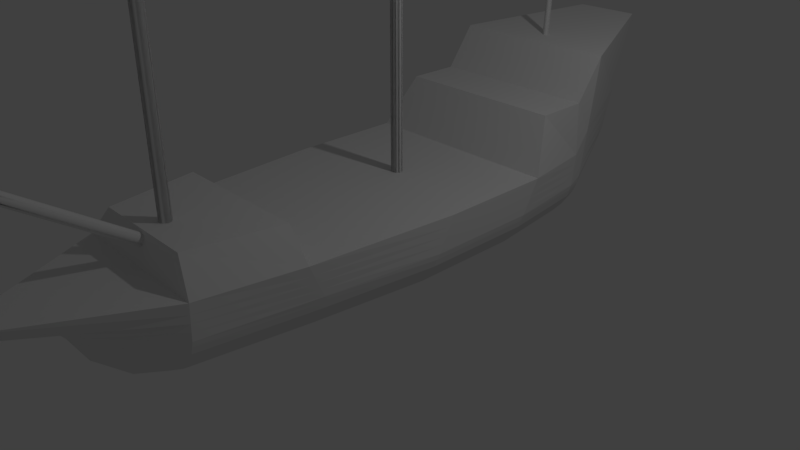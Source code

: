 # Source: ship.blend  (saved by Blender 2.78.0; exported with 4.5.12 LTS)
import bpy
from mathutils import Matrix  # noqa: F401  (used for matrix-valued properties, if any)

bpy.ops.wm.read_factory_settings(use_empty=True)
scene = bpy.context.scene
scene.name = 'Scene'

# ---- collections
col_collection_1 = bpy.data.collections.new('Collection 1'); scene.collection.children.link(col_collection_1)

# ---- world
world_world = bpy.data.worlds.new('World'); scene.world = world_world
world_world.color = (0.05088, 0.05088, 0.05088)
world_world.use_sun_shadow = False
world_world.sun_shadow_jitter_overblur = 0.0
world_world.cycles.sampling_method = 'MANUAL'

# ---- cameras
cam_camera = bpy.data.cameras.new('Camera')
cam_camera.clip_end = 100.0
cam_camera.lens = 35.0
cam_camera.sensor_width = 32.0
cam_camera.sensor_height = 18.0
cam_camera.ortho_scale = 7.314
cam_camera.dof.focus_distance = 0.0
cam_camera.dof.aperture_fstop = 128.0

# ---- lights
light_lamp = bpy.data.lights.new('Lamp', 'POINT')
light_lamp.transmission_factor = 0.0
light_lamp.cutoff_distance = 30.0
light_lamp.energy = 100.0
light_lamp.shadow_buffer_clip_start = 1.001
light_lamp.shadow_soft_size = 0.1
light_lamp.shadow_maximum_resolution = 0.006
light_lamp.use_absolute_resolution = True

# ---- meshes
me_cube_001 = bpy.data.meshes.new('Cube.001')
me_cube_001.from_pydata([(0.007804, 3.314, -0.27), (0.007804, 3.475, 2.761), (0.01531, 3.311, -0.2699), (0.01531, 3.473, 2.761), (0.02222, 3.308, -0.2697), (0.02222, 3.469, 2.761), (0.02828, 3.303, -0.2694), (0.02828, 3.464, 2.761), (0.03326, 3.297, -0.2691), (0.03326, 3.458, 2.762), (0.03696, 3.29, -0.2688), (0.03696, 3.452, 2.762), (0.03923, 3.283, -0.2684), (0.03923, 3.444, 2.762), (0.04, 3.275, -0.2679), (0.04, 3.437, 2.763), (0.03923, 3.267, -0.2675), (0.03923, 3.429, 2.763), (0.03696, 3.26, -0.2671), (0.03696, 3.422, 2.764), (0.03326, 3.253, -0.2668), (0.03326, 3.415, 2.764), (0.02828, 3.247, -0.2665), (0.02828, 3.409, 2.764), (0.02222, 3.243, -0.2662), (0.02222, 3.404, 2.764), (0.01531, 3.239, -0.266), (0.01531, 3.4, 2.765), (0.007804, 3.237, -0.2659), (0.007804, 3.398, 2.765), (-0.007804, 3.237, -0.2659), (-0.007804, 3.398, 2.765), (-0.01531, 3.239, -0.266), (-0.01531, 3.4, 2.765), (-0.02222, 3.243, -0.2662), (-0.02222, 3.404, 2.764), (-0.02828, 3.247, -0.2665), (-0.02828, 3.409, 2.764), (-0.03326, 3.253, -0.2668), (-0.03326, 3.415, 2.764), (-0.03696, 3.26, -0.2671), (-0.03696, 3.422, 2.764), (-0.03923, 3.267, -0.2675), (-0.03923, 3.429, 2.763), (-0.04, 3.275, -0.2679), (-0.04, 3.437, 2.763), (-0.03923, 3.283, -0.2684), (-0.03923, 3.444, 2.762), (-0.03696, 3.29, -0.2688), (-0.03696, 3.452, 2.762), (-0.03326, 3.297, -0.2691), (-0.03326, 3.458, 2.762), (-0.02828, 3.303, -0.2694), (-0.02828, 3.464, 2.761), (-0.02222, 3.308, -0.2697), (-0.02222, 3.469, 2.761), (-0.01531, 3.311, -0.2699), (-0.01531, 3.473, 2.761), (-0.007804, 3.314, -0.27), (-0.007804, 3.475, 2.761), (0.01463, 0.5607, -0.1099), (0.01463, 0.5577, 2.928), (0.0287, 0.5565, -0.1099), (0.0287, 0.5535, 2.928), (0.04167, 0.5497, -0.1099), (0.04167, 0.5467, 2.928), (0.05303, 0.5406, -0.1099), (0.05303, 0.5376, 2.928), (0.06236, 0.5295, -0.1099), (0.06236, 0.5264, 2.928), (0.06929, 0.5168, -0.1099), (0.06929, 0.5137, 2.928), (0.07356, 0.503, -0.1099), (0.07356, 0.4999, 2.928), (0.075, 0.4887, -0.1099), (0.075, 0.4856, 2.928), (0.07356, 0.4743, -0.1099), (0.07356, 0.4713, 2.928), (0.06929, 0.4605, -0.1099), (0.06929, 0.4575, 2.928), (0.06236, 0.4478, -0.1099), (0.06236, 0.4448, 2.928), (0.05303, 0.4367, -0.1099), (0.05303, 0.4336, 2.928), (0.04167, 0.4276, -0.1099), (0.04167, 0.4245, 2.928), (0.0287, 0.4208, -0.1099), (0.0287, 0.4177, 2.928), (0.01463, 0.4166, -0.1099), (0.01463, 0.4135, 2.928), (-0.01463, 0.4166, -0.1099), (-0.01463, 0.4135, 2.928), (-0.0287, 0.4208, -0.1099), (-0.0287, 0.4177, 2.928), (-0.04167, 0.4276, -0.1099), (-0.04167, 0.4245, 2.928), (-0.05303, 0.4367, -0.1099), (-0.05303, 0.4336, 2.928), (-0.06236, 0.4478, -0.1099), (-0.06236, 0.4448, 2.928), (-0.06929, 0.4605, -0.1099), (-0.06929, 0.4575, 2.928), (-0.07356, 0.4743, -0.1099), (-0.07356, 0.4713, 2.928), (-0.075, 0.4887, -0.1099), (-0.075, 0.4856, 2.928), (-0.07356, 0.503, -0.1099), (-0.07356, 0.4999, 2.928), (-0.06929, 0.5168, -0.1099), (-0.06929, 0.5137, 2.928), (-0.06236, 0.5295, -0.1099), (-0.06236, 0.5264, 2.928), (-0.05303, 0.5406, -0.1099), (-0.05303, 0.5376, 2.928), (-0.04167, 0.5497, -0.1099), (-0.04167, 0.5467, 2.928), (-0.0287, 0.5565, -0.1099), (-0.0287, 0.5535, 2.928), (-0.01463, 0.5607, -0.1099), (-0.01463, 0.5577, 2.928), (0.01463, -2.675, -0.3623), (0.01463, -2.679, 2.675), (0.0287, -2.68, -0.3623), (0.0287, -2.683, 2.675), (0.04167, -2.686, -0.3623), (0.04167, -2.689, 2.675), (0.05303, -2.696, -0.3623), (0.05303, -2.699, 2.675), (0.06236, -2.707, -0.3623), (0.06236, -2.71, 2.675), (0.06929, -2.719, -0.3623), (0.06929, -2.722, 2.675), (0.07356, -2.733, -0.3623), (0.07356, -2.736, 2.675), (0.075, -2.748, -0.3623), (0.075, -2.751, 2.675), (0.07356, -2.762, -0.3623), (0.07356, -2.765, 2.675), (0.06929, -2.776, -0.3623), (0.06929, -2.779, 2.675), (0.06236, -2.788, -0.3623), (0.06236, -2.791, 2.675), (0.05303, -2.799, -0.3623), (0.05303, -2.803, 2.675), (0.04167, -2.809, -0.3623), (0.04167, -2.812, 2.675), (0.0287, -2.815, -0.3623), (0.0287, -2.818, 2.675), (0.01463, -2.82, -0.3623), (0.01463, -2.823, 2.675), (-0.01463, -2.82, -0.3623), (-0.01463, -2.823, 2.675), (-0.0287, -2.815, -0.3623), (-0.0287, -2.818, 2.675), (-0.04167, -2.809, -0.3623), (-0.04167, -2.812, 2.675), (-0.05303, -2.799, -0.3623), (-0.05303, -2.803, 2.675), (-0.06236, -2.788, -0.3623), (-0.06236, -2.791, 2.675), (-0.06929, -2.776, -0.3623), (-0.06929, -2.779, 2.675), (-0.07356, -2.762, -0.3623), (-0.07356, -2.765, 2.675), (-0.075, -2.748, -0.3623), (-0.075, -2.751, 2.675), (-0.07356, -2.733, -0.3623), (-0.07356, -2.736, 2.675), (-0.06929, -2.719, -0.3623), (-0.06929, -2.722, 2.675), (-0.06236, -2.707, -0.3623), (-0.06236, -2.71, 2.675), (-0.05303, -2.696, -0.3623), (-0.05303, -2.699, 2.675), (-0.04167, -2.686, -0.3623), (-0.04167, -2.689, 2.675), (-0.0287, -2.68, -0.3623), (-0.0287, -2.683, 2.675), (-0.01463, -2.675, -0.3623), (-0.01463, -2.679, 2.675), (0.01366, -2.683, 0.1181), (0.01366, -4.311, 1.227), (0.02679, -2.686, 0.1148), (0.02679, -4.313, 1.224), (0.03889, -2.689, 0.1095), (0.03889, -4.317, 1.218), (0.0495, -2.694, 0.1023), (0.0495, -4.322, 1.211), (0.0582, -2.7, 0.09355), (0.0582, -4.328, 1.202), (0.06467, -2.707, 0.08356), (0.06467, -4.335, 1.192), (0.06865, -2.714, 0.07271), (0.06865, -4.342, 1.182), (0.07, -2.722, 0.06144), (0.07, -4.35, 1.17), (0.06865, -2.73, 0.05016), (0.06865, -4.358, 1.159), (0.06467, -2.737, 0.03932), (0.06467, -4.365, 1.148), (0.0582, -2.744, 0.02933), (0.0582, -4.372, 1.138), (0.0495, -2.75, 0.02057), (0.0495, -4.378, 1.129), (0.03889, -2.755, 0.01339), (0.03889, -4.383, 1.122), (0.02679, -2.759, 0.008045), (0.02679, -4.386, 1.117), (0.01366, -2.761, 0.004756), (0.01366, -4.389, 1.114), (-0.01366, -2.761, 0.004756), (-0.01366, -4.389, 1.114), (-0.02679, -2.759, 0.008045), (-0.02679, -4.386, 1.117), (-0.03889, -2.755, 0.01339), (-0.03889, -4.383, 1.122), (-0.0495, -2.75, 0.02057), (-0.0495, -4.378, 1.129), (-0.0582, -2.744, 0.02933), (-0.0582, -4.372, 1.138), (-0.06467, -2.737, 0.03932), (-0.06467, -4.365, 1.148), (-0.06865, -2.73, 0.05016), (-0.06865, -4.358, 1.159), (-0.07, -2.722, 0.06144), (-0.07, -4.35, 1.17), (-0.06865, -2.714, 0.07271), (-0.06865, -4.342, 1.182), (-0.06467, -2.707, 0.08356), (-0.06467, -4.335, 1.192), (-0.0582, -2.7, 0.09355), (-0.0582, -4.328, 1.202), (-0.0495, -2.694, 0.1023), (-0.0495, -4.322, 1.211), (-0.03889, -2.689, 0.1095), (-0.03889, -4.317, 1.218), (-0.02679, -2.686, 0.1148), (-0.02679, -4.313, 1.224), (-0.01366, -2.683, 0.1181), (-0.01366, -4.311, 1.227), (0.2846, -3.467, -1.009), (0.04554, 3.773, -1.009), (0.4427, 4.818, 1.386), (1.017, 2.474, -0.8402), (0.495, -3.155, -1.009), (0.7124, -1.684, -1.009), (0.8833, -0.2125, -1.009), (0.8833, 1.259, -1.009), (0.6477, 2.73, -1.009), (1.153, 3.057, 1.232), (1.154, 1.956, 0.6823), (0.9161, -1.868, 0.3947), (0.6986, -3.02, 0.3947), (1.131, 2.491, -0.7101), (1.199, 2.508, -0.5801), (0.7778, -3.151, -0.8402), (0.8916, -3.148, -0.7101), (0.9603, -3.145, -0.5801), (0.9952, -1.675, -0.8402), (1.109, -1.668, -0.7101), (1.178, -1.662, -0.5801), (1.166, -0.199, -0.8402), (0.4282, 4.225, -0.4883), (0.4218, -3.75, -0.4883), (1.28, -0.1886, -0.7101), (1.349, -0.1782, -0.5801), (1.138, 2.801, -0.4883), (1.374, 1.315, -0.4883), (1.374, -0.1708, -0.4883), (1.203, -1.657, -0.4883), (0.9856, -3.143, -0.4883), (0.734, 2.452, -1.009), (1.153, 2.655, 0.6823), (1.166, 1.277, -0.8402), (1.28, 1.291, -0.7101), (1.225, 2.52, -0.4883), (0.4427, 4.503, 0.3092), (0.1198, -4.835, 0.009728), (1.349, 1.305, -0.5801), (0.9305, 2.753, -0.8402), (1.153, 2.91, 0.2435), (1.388, 1.588, 0.009728), (1.388, 0.07942, 0.009728), (1.217, -1.864, 0.009728), (1.0, -3.124, 0.009728), (1.239, 2.578, 0.009728), (0.4427, 4.442, 0.1014), (0.4427, 4.396, -0.05813), (0.4427, 4.349, -0.2176), (0.4427, 4.273, -0.3771), (0.1198, -4.728, -0.1201), (0.4071, -3.998, -0.2197), (0.4179, -3.888, -0.3193), (0.4208, -3.809, -0.4189), (1.044, 2.771, -0.7101), (1.113, 2.789, -0.5801), (0.3603, -3.559, -0.8402), (0.3965, -3.63, -0.7101), (0.4191, -3.7, -0.5801), (0.2205, 3.836, -0.8402), (0.3343, 3.917, -0.7101), (0.3777, 4.069, -0.5543), (1.153, 2.882, 0.05277), (1.153, 2.86, -0.09359), (1.153, 2.838, -0.2399), (1.153, 2.816, -0.3863), (1.388, 1.517, -0.1201), (1.388, 1.462, -0.2197), (1.388, 1.408, -0.3193), (1.388, 1.353, -0.4189), (1.388, 0.0142, -0.1201), (1.388, -0.03585, -0.2197), (1.388, -0.08589, -0.3193), (1.388, -0.1359, -0.4189), (1.217, -1.81, -0.1201), (1.217, -1.769, -0.2197), (1.217, -1.727, -0.3193), (1.217, -1.686, -0.4189), (1.0, -3.129, -0.1201), (1.0, -3.132, -0.2197), (1.0, -3.136, -0.3193), (1.0, -3.14, -0.4189), (1.239, 2.563, -0.1201), (1.239, 2.551, -0.2197), (1.239, 2.54, -0.3193), (1.239, 2.528, -0.4189), (0.0, 3.314, -0.2701), (0.0, 3.476, 2.761), (-0.007804, 3.314, -0.27), (-0.007804, 3.475, 2.761), (-0.01531, 3.311, -0.2699), (-0.01531, 3.473, 2.761), (-0.02222, 3.308, -0.2697), (-0.02222, 3.469, 2.761), (-0.02828, 3.303, -0.2694), (-0.02828, 3.464, 2.761), (-0.03326, 3.297, -0.2691), (-0.03326, 3.458, 2.762), (-0.03696, 3.29, -0.2688), (-0.03696, 3.452, 2.762), (-0.03923, 3.283, -0.2684), (-0.03923, 3.444, 2.762), (-0.04, 3.275, -0.2679), (-0.04, 3.437, 2.763), (-0.03923, 3.267, -0.2675), (-0.03923, 3.429, 2.763), (-0.03696, 3.26, -0.2671), (-0.03696, 3.422, 2.764), (-0.03326, 3.253, -0.2668), (-0.03326, 3.415, 2.764), (-0.02828, 3.247, -0.2665), (-0.02828, 3.409, 2.764), (-0.02222, 3.243, -0.2662), (-0.02222, 3.404, 2.764), (-0.01531, 3.239, -0.266), (-0.01531, 3.4, 2.765), (-0.007804, 3.237, -0.2659), (-0.007804, 3.398, 2.765), (0.0, 3.236, -0.2658), (0.0, 3.397, 2.765), (0.007804, 3.237, -0.2659), (0.007804, 3.398, 2.765), (0.01531, 3.239, -0.266), (0.01531, 3.4, 2.765), (0.02222, 3.243, -0.2662), (0.02222, 3.404, 2.764), (0.02828, 3.247, -0.2665), (0.02828, 3.409, 2.764), (0.03326, 3.253, -0.2668), (0.03326, 3.415, 2.764), (0.03696, 3.26, -0.2671), (0.03696, 3.422, 2.764), (0.03923, 3.267, -0.2675), (0.03923, 3.429, 2.763), (0.04, 3.275, -0.2679), (0.04, 3.437, 2.763), (0.03923, 3.283, -0.2684), (0.03923, 3.444, 2.762), (0.03696, 3.29, -0.2688), (0.03696, 3.452, 2.762), (0.03326, 3.297, -0.2691), (0.03326, 3.458, 2.762), (0.02828, 3.303, -0.2694), (0.02828, 3.464, 2.761), (0.02222, 3.308, -0.2697), (0.02222, 3.469, 2.761), (0.01531, 3.311, -0.2699), (0.01531, 3.473, 2.761), (0.007804, 3.314, -0.27), (0.007804, 3.475, 2.761), (0.0, 0.5621, -0.1099), (0.0, 0.5591, 2.928), (-0.01463, 0.5607, -0.1099), (-0.01463, 0.5577, 2.928), (-0.0287, 0.5565, -0.1099), (-0.0287, 0.5535, 2.928), (-0.04167, 0.5497, -0.1099), (-0.04167, 0.5467, 2.928), (-0.05303, 0.5406, -0.1099), (-0.05303, 0.5376, 2.928), (-0.06236, 0.5295, -0.1099), (-0.06236, 0.5264, 2.928), (-0.06929, 0.5168, -0.1099), (-0.06929, 0.5137, 2.928), (-0.07356, 0.503, -0.1099), (-0.07356, 0.4999, 2.928), (-0.075, 0.4887, -0.1099), (-0.075, 0.4856, 2.928), (-0.07356, 0.4743, -0.1099), (-0.07356, 0.4713, 2.928), (-0.06929, 0.4605, -0.1099), (-0.06929, 0.4575, 2.928), (-0.06236, 0.4478, -0.1099), (-0.06236, 0.4448, 2.928), (-0.05303, 0.4367, -0.1099), (-0.05303, 0.4336, 2.928), (-0.04167, 0.4276, -0.1099), (-0.04167, 0.4245, 2.928), (-0.0287, 0.4208, -0.1099), (-0.0287, 0.4177, 2.928), (-0.01463, 0.4166, -0.1099), (-0.01463, 0.4135, 2.928), (0.0, 0.4152, -0.1099), (0.0, 0.4121, 2.928), (0.01463, 0.4166, -0.1099), (0.01463, 0.4135, 2.928), (0.0287, 0.4208, -0.1099), (0.0287, 0.4177, 2.928), (0.04167, 0.4276, -0.1099), (0.04167, 0.4245, 2.928), (0.05303, 0.4367, -0.1099), (0.05303, 0.4336, 2.928), (0.06236, 0.4478, -0.1099), (0.06236, 0.4448, 2.928), (0.06929, 0.4605, -0.1099), (0.06929, 0.4575, 2.928), (0.07356, 0.4743, -0.1099), (0.07356, 0.4713, 2.928), (0.075, 0.4887, -0.1099), (0.075, 0.4856, 2.928), (0.07356, 0.503, -0.1099), (0.07356, 0.4999, 2.928), (0.06929, 0.5168, -0.1099), (0.06929, 0.5137, 2.928), (0.06236, 0.5295, -0.1099), (0.06236, 0.5264, 2.928), (0.05303, 0.5406, -0.1099), (0.05303, 0.5376, 2.928), (0.04167, 0.5497, -0.1099), (0.04167, 0.5467, 2.928), (0.0287, 0.5565, -0.1099), (0.0287, 0.5535, 2.928), (0.01463, 0.5607, -0.1099), (0.01463, 0.5577, 2.928), (0.0, -2.674, -0.3623), (0.0, -2.677, 2.675), (-0.01463, -2.675, -0.3623), (-0.01463, -2.679, 2.675), (-0.0287, -2.68, -0.3623), (-0.0287, -2.683, 2.675), (-0.04167, -2.686, -0.3623), (-0.04167, -2.689, 2.675), (-0.05303, -2.696, -0.3623), (-0.05303, -2.699, 2.675), (-0.06236, -2.707, -0.3623), (-0.06236, -2.71, 2.675), (-0.06929, -2.719, -0.3623), (-0.06929, -2.722, 2.675), (-0.07356, -2.733, -0.3623), (-0.07356, -2.736, 2.675), (-0.075, -2.748, -0.3623), (-0.075, -2.751, 2.675), (-0.07356, -2.762, -0.3623), (-0.07356, -2.765, 2.675), (-0.06929, -2.776, -0.3623), (-0.06929, -2.779, 2.675), (-0.06236, -2.788, -0.3623), (-0.06236, -2.791, 2.675), (-0.05303, -2.799, -0.3623), (-0.05303, -2.803, 2.675), (-0.04167, -2.809, -0.3623), (-0.04167, -2.812, 2.675), (-0.0287, -2.815, -0.3623), (-0.0287, -2.818, 2.675), (-0.01463, -2.82, -0.3623), (-0.01463, -2.823, 2.675), (0.0, -2.821, -0.3623), (0.0, -2.824, 2.675), (0.01463, -2.82, -0.3623), (0.01463, -2.823, 2.675), (0.0287, -2.815, -0.3623), (0.0287, -2.818, 2.675), (0.04167, -2.809, -0.3623), (0.04167, -2.812, 2.675), (0.05303, -2.799, -0.3623), (0.05303, -2.803, 2.675), (0.06236, -2.788, -0.3623), (0.06236, -2.791, 2.675), (0.06929, -2.776, -0.3623), (0.06929, -2.779, 2.675), (0.07356, -2.762, -0.3623), (0.07356, -2.765, 2.675), (0.075, -2.748, -0.3623), (0.075, -2.751, 2.675), (0.07356, -2.733, -0.3623), (0.07356, -2.736, 2.675), (0.06929, -2.719, -0.3623), (0.06929, -2.722, 2.675), (0.06236, -2.707, -0.3623), (0.06236, -2.71, 2.675), (0.05303, -2.696, -0.3623), (0.05303, -2.699, 2.675), (0.04167, -2.686, -0.3623), (0.04167, -2.689, 2.675), (0.0287, -2.68, -0.3623), (0.0287, -2.683, 2.675), (0.01463, -2.675, -0.3623), (0.01463, -2.679, 2.675), (0.0, -2.683, 0.1192), (0.0, -4.31, 1.228), (-0.01366, -2.683, 0.1181), (-0.01366, -4.311, 1.227), (-0.02679, -2.686, 0.1148), (-0.02679, -4.313, 1.224), (-0.03889, -2.689, 0.1095), (-0.03889, -4.317, 1.218), (-0.0495, -2.694, 0.1023), (-0.0495, -4.322, 1.211), (-0.0582, -2.7, 0.09355), (-0.0582, -4.328, 1.202), (-0.06467, -2.707, 0.08356), (-0.06467, -4.335, 1.192), (-0.06865, -2.714, 0.07271), (-0.06865, -4.342, 1.182), (-0.07, -2.722, 0.06144), (-0.07, -4.35, 1.17), (-0.06865, -2.73, 0.05016), (-0.06865, -4.358, 1.159), (-0.06467, -2.737, 0.03932), (-0.06467, -4.365, 1.148), (-0.0582, -2.744, 0.02933), (-0.0582, -4.372, 1.138), (-0.0495, -2.75, 0.02057), (-0.0495, -4.378, 1.129), (-0.03889, -2.755, 0.01339), (-0.03889, -4.383, 1.122), (-0.02679, -2.759, 0.008045), (-0.02679, -4.386, 1.117), (-0.01366, -2.761, 0.004756), (-0.01366, -4.389, 1.114), (0.0, -2.762, 0.003645), (0.0, -4.389, 1.113), (0.01366, -2.761, 0.004756), (0.01366, -4.389, 1.114), (0.02679, -2.759, 0.008045), (0.02679, -4.386, 1.117), (0.03889, -2.755, 0.01339), (0.03889, -4.383, 1.122), (0.0495, -2.75, 0.02057), (0.0495, -4.378, 1.129), (0.0582, -2.744, 0.02933), (0.0582, -4.372, 1.138), (0.06467, -2.737, 0.03932), (0.06467, -4.365, 1.148), (0.06865, -2.73, 0.05016), (0.06865, -4.358, 1.159), (0.07, -2.722, 0.06144), (0.07, -4.35, 1.17), (0.06865, -2.714, 0.07271), (0.06865, -4.342, 1.182), (0.06467, -2.707, 0.08356), (0.06467, -4.335, 1.192), (0.0582, -2.7, 0.09355), (0.0582, -4.328, 1.202), (0.0495, -2.694, 0.1023), (0.0495, -4.322, 1.211), (0.03889, -2.689, 0.1095), (0.03889, -4.317, 1.218), (0.02679, -2.686, 0.1148), (0.02679, -4.313, 1.224), (0.01366, -2.683, 0.1181), (0.01366, -4.311, 1.227), (-0.2846, -3.467, -1.009), (-0.04554, 3.773, -1.009), (-0.4427, 4.818, 1.386), (-1.017, 2.474, -0.8402), (-0.495, -3.155, -1.009), (-0.7124, -1.684, -1.009), (-0.8833, -0.2125, -1.009), (-0.8833, 1.259, -1.009), (-0.6477, 2.73, -1.009), (-1.153, 3.057, 1.232), (-1.154, 1.956, 0.6823), (-0.9161, -1.868, 0.3947), (-0.6986, -3.02, 0.3947), (-1.131, 2.491, -0.7101), (-1.199, 2.508, -0.5801), (-0.7778, -3.151, -0.8402), (-0.8916, -3.148, -0.7101), (-0.9603, -3.145, -0.5801), (-0.9952, -1.675, -0.8402), (-1.109, -1.668, -0.7101), (-1.178, -1.662, -0.5801), (-1.166, -0.199, -0.8402), (-0.4282, 4.225, -0.4883), (-0.4218, -3.75, -0.4883), (-1.28, -0.1886, -0.7101), (-1.349, -0.1782, -0.5801), (-1.138, 2.801, -0.4883), (-1.374, 1.315, -0.4883), (-1.374, -0.1708, -0.4883), (-1.203, -1.657, -0.4883), (-0.9856, -3.143, -0.4883), (-0.734, 2.452, -1.009), (-1.153, 2.655, 0.6823), (-1.166, 1.277, -0.8402), (-1.28, 1.291, -0.7101), (-1.225, 2.52, -0.4883), (-0.4427, 4.503, 0.3092), (-0.1198, -4.835, 0.009728), (-1.349, 1.305, -0.5801), (-0.9305, 2.753, -0.8402), (-1.153, 2.91, 0.2435), (-1.388, 1.588, 0.009728), (-1.388, 0.07942, 0.009728), (-1.217, -1.864, 0.009728), (-1.0, -3.124, 0.009728), (-1.239, 2.578, 0.009728), (-0.4427, 4.442, 0.1014), (-0.4427, 4.396, -0.05813), (-0.4427, 4.349, -0.2176), (-0.4427, 4.273, -0.3771), (-0.1198, -4.728, -0.1201), (-0.4071, -3.998, -0.2197), (-0.4179, -3.888, -0.3193), (-0.4208, -3.809, -0.4189), (-1.044, 2.771, -0.7101), (-1.113, 2.789, -0.5801), (-0.3603, -3.559, -0.8402), (-0.3965, -3.63, -0.7101), (-0.4191, -3.7, -0.5801), (-0.2205, 3.836, -0.8402), (-0.3343, 3.917, -0.7101), (-0.3777, 4.069, -0.5543), (-1.153, 2.882, 0.05277), (-1.153, 2.86, -0.09359), (-1.153, 2.838, -0.2399), (-1.153, 2.816, -0.3863), (-1.388, 1.517, -0.1201), (-1.388, 1.462, -0.2197), (-1.388, 1.408, -0.3193), (-1.388, 1.353, -0.4189), (-1.388, 0.0142, -0.1201), (-1.388, -0.03585, -0.2197), (-1.388, -0.08589, -0.3193), (-1.388, -0.1359, -0.4189), (-1.217, -1.81, -0.1201), (-1.217, -1.769, -0.2197), (-1.217, -1.727, -0.3193), (-1.217, -1.686, -0.4189), (-1.0, -3.129, -0.1201), (-1.0, -3.132, -0.2197), (-1.0, -3.136, -0.3193), (-1.0, -3.14, -0.4189), (-1.239, 2.563, -0.1201), (-1.239, 2.551, -0.2197), (-1.239, 2.54, -0.3193), (-1.239, 2.528, -0.4189), (0.0, -3.521, -1.009), (0.0, 3.773, -1.009), (0.0, 4.818, 1.386), (0.0, 2.474, -0.8402), (0.0, -3.155, -1.009), (0.0, -1.684, -1.009), (0.0, -0.2125, -1.009), (0.0, 1.259, -1.009), (0.0, 2.73, -1.009), (0.0, 3.057, 1.232), (0.0, 1.956, 0.6823), (0.0, -1.868, 0.3947), (0.0, -3.02, 0.3947), (0.0, 2.491, -0.7101), (0.0, 2.508, -0.5801), (0.0, -3.151, -0.8402), (0.0, -3.148, -0.7101), (0.0, -3.145, -0.5801), (0.0, -1.675, -0.8402), (0.0, -1.668, -0.7101), (0.0, -1.662, -0.5801), (0.0, -0.199, -0.8402), (0.0, 4.225, -0.4883), (0.0, -3.964, -0.4883), (0.0, -0.1886, -0.7101), (0.0, -0.1782, -0.5801), (0.0, 2.801, -0.4883), (0.0, 1.315, -0.4883), (0.0, -0.1708, -0.4883), (0.0, -1.657, -0.4883), (0.0, -3.143, -0.4883), (0.0, 2.452, -1.009), (0.0, 2.655, 0.6823), (0.0, 1.277, -0.8402), (0.0, 1.291, -0.7101), (0.0, 2.52, -0.4883), (0.0, 4.503, 0.3092), (0.0, -4.835, 0.009728), (0.0, 1.305, -0.5801), (0.0, 2.753, -0.8402), (0.0, 2.91, 0.2435), (0.0, 1.588, 0.009728), (0.0, 0.07942, 0.009728), (0.0, -1.864, 0.009728), (0.0, -3.124, 0.009728), (0.0, 2.578, 0.009728), (0.0, 4.442, 0.1014), (0.0, 4.396, -0.05813), (0.0, 4.349, -0.2176), (0.0, 4.273, -0.3771), (0.0, -4.728, -0.1201), (0.0, -4.211, -0.2197), (0.0, -4.101, -0.3193), (0.0, -4.022, -0.4189), (0.0, 2.771, -0.7101), (0.0, 2.789, -0.5801), (0.0, -3.772, -0.8402), (0.0, -3.843, -0.7101), (0.0, -3.914, -0.5801), (0.0, 3.836, -0.8402), (0.0, 3.917, -0.7101), (0.0, 4.069, -0.5543), (0.0, 2.882, 0.05277), (0.0, 2.86, -0.09359), (0.0, 2.838, -0.2399), (0.0, 2.816, -0.3863), (0.0, 1.517, -0.1201), (0.0, 1.462, -0.2197), (0.0, 1.408, -0.3193), (0.0, 1.353, -0.4189), (0.0, 0.0142, -0.1201), (0.0, -0.03585, -0.2197), (0.0, -0.08589, -0.3193), (0.0, -0.1359, -0.4189), (0.0, -1.81, -0.1201), (0.0, -1.769, -0.2197), (0.0, -1.727, -0.3193), (0.0, -1.686, -0.4189), (0.0, -3.129, -0.1201), (0.0, -3.132, -0.2197), (0.0, -3.136, -0.3193), (0.0, -3.14, -0.4189), (0.0, 2.563, -0.1201), (0.0, 2.551, -0.2197), (0.0, 2.54, -0.3193), (0.0, 2.528, -0.4189)], [], [(326, 327, 1, 0), (0, 1, 3, 2), (2, 3, 5, 4), (4, 5, 7, 6), (6, 7, 9, 8), (8, 9, 11, 10), (10, 11, 13, 12), (12, 13, 15, 14), (14, 15, 17, 16), (16, 17, 19, 18), (18, 19, 21, 20), (20, 21, 23, 22), (22, 23, 25, 24), (24, 25, 27, 26), (26, 27, 29, 28), (28, 29, 359, 358), (358, 359, 31, 30), (30, 31, 33, 32), (32, 33, 35, 34), (34, 35, 37, 36), (36, 37, 39, 38), (38, 39, 41, 40), (40, 41, 43, 42), (42, 43, 45, 44), (44, 45, 47, 46), (46, 47, 49, 48), (48, 49, 51, 50), (50, 51, 53, 52), (52, 53, 55, 54), (54, 55, 57, 56), (1, 327, 59, 57, 55, 53, 51, 49, 47, 45, 43, 41, 39, 37, 35, 33, 31, 359, 29, 27, 25, 23, 21, 19, 17, 15, 13, 11, 9, 7, 5, 3), (56, 57, 59, 58), (58, 59, 327, 326), (326, 0, 2, 4, 6, 8, 10, 12, 14, 16, 18, 20, 22, 24, 26, 28, 358, 30, 32, 34, 36, 38, 40, 42, 44, 46, 48, 50, 52, 54, 56, 58), (390, 391, 61, 60), (60, 61, 63, 62), (62, 63, 65, 64), (64, 65, 67, 66), (66, 67, 69, 68), (68, 69, 71, 70), (70, 71, 73, 72), (72, 73, 75, 74), (74, 75, 77, 76), (76, 77, 79, 78), (78, 79, 81, 80), (80, 81, 83, 82), (82, 83, 85, 84), (84, 85, 87, 86), (86, 87, 89, 88), (88, 89, 423, 422), (422, 423, 91, 90), (90, 91, 93, 92), (92, 93, 95, 94), (94, 95, 97, 96), (96, 97, 99, 98), (98, 99, 101, 100), (100, 101, 103, 102), (102, 103, 105, 104), (104, 105, 107, 106), (106, 107, 109, 108), (108, 109, 111, 110), (110, 111, 113, 112), (112, 113, 115, 114), (114, 115, 117, 116), (61, 391, 119, 117, 115, 113, 111, 109, 107, 105, 103, 101, 99, 97, 95, 93, 91, 423, 89, 87, 85, 83, 81, 79, 77, 75, 73, 71, 69, 67, 65, 63), (116, 117, 119, 118), (118, 119, 391, 390), (390, 60, 62, 64, 66, 68, 70, 72, 74, 76, 78, 80, 82, 84, 86, 88, 422, 90, 92, 94, 96, 98, 100, 102, 104, 106, 108, 110, 112, 114, 116, 118), (454, 455, 121, 120), (120, 121, 123, 122), (122, 123, 125, 124), (124, 125, 127, 126), (126, 127, 129, 128), (128, 129, 131, 130), (130, 131, 133, 132), (132, 133, 135, 134), (134, 135, 137, 136), (136, 137, 139, 138), (138, 139, 141, 140), (140, 141, 143, 142), (142, 143, 145, 144), (144, 145, 147, 146), (146, 147, 149, 148), (148, 149, 487, 486), (486, 487, 151, 150), (150, 151, 153, 152), (152, 153, 155, 154), (154, 155, 157, 156), (156, 157, 159, 158), (158, 159, 161, 160), (160, 161, 163, 162), (162, 163, 165, 164), (164, 165, 167, 166), (166, 167, 169, 168), (168, 169, 171, 170), (170, 171, 173, 172), (172, 173, 175, 174), (174, 175, 177, 176), (121, 455, 179, 177, 175, 173, 171, 169, 167, 165, 163, 161, 159, 157, 155, 153, 151, 487, 149, 147, 145, 143, 141, 139, 137, 135, 133, 131, 129, 127, 125, 123), (176, 177, 179, 178), (178, 179, 455, 454), (454, 120, 122, 124, 126, 128, 130, 132, 134, 136, 138, 140, 142, 144, 146, 148, 486, 150, 152, 154, 156, 158, 160, 162, 164, 166, 168, 170, 172, 174, 176, 178), (518, 519, 181, 180), (180, 181, 183, 182), (182, 183, 185, 184), (184, 185, 187, 186), (186, 187, 189, 188), (188, 189, 191, 190), (190, 191, 193, 192), (192, 193, 195, 194), (194, 195, 197, 196), (196, 197, 199, 198), (198, 199, 201, 200), (200, 201, 203, 202), (202, 203, 205, 204), (204, 205, 207, 206), (206, 207, 209, 208), (208, 209, 551, 550), (550, 551, 211, 210), (210, 211, 213, 212), (212, 213, 215, 214), (214, 215, 217, 216), (216, 217, 219, 218), (218, 219, 221, 220), (220, 221, 223, 222), (222, 223, 225, 224), (224, 225, 227, 226), (226, 227, 229, 228), (228, 229, 231, 230), (230, 231, 233, 232), (232, 233, 235, 234), (234, 235, 237, 236), (181, 519, 239, 237, 235, 233, 231, 229, 227, 225, 223, 221, 219, 217, 215, 213, 211, 551, 209, 207, 205, 203, 201, 199, 197, 195, 193, 191, 189, 187, 185, 183), (236, 237, 239, 238), (238, 239, 519, 518), (518, 180, 182, 184, 186, 188, 190, 192, 194, 196, 198, 200, 202, 204, 206, 208, 550, 210, 212, 214, 216, 218, 220, 222, 224, 226, 228, 230, 232, 234, 236, 238), (259, 260, 257, 256), (245, 258, 255, 244), (261, 264, 259, 258), (246, 261, 258, 245), (273, 274, 264, 261), (247, 273, 261, 246), (253, 254, 278, 274), (243, 253, 274, 273), (276, 242, 249, 280), (285, 272, 250, 281), (283, 251, 252, 284), (260, 269, 270, 257), (265, 268, 269, 260), (278, 267, 268, 265), (254, 275, 267, 278), (301, 262, 266, 295), (258, 259, 256, 255), (257, 270, 263, 298), (295, 266, 275, 254), (280, 249, 272, 285), (274, 278, 265, 264), (264, 265, 260, 259), (302, 280, 285, 322), (314, 283, 284, 318), (310, 282, 283, 314), (306, 281, 282, 310), (322, 285, 281, 306), (286, 276, 280, 302), (299, 300, 294, 279), (318, 284, 277, 290), (241, 299, 279, 248), (300, 301, 295, 294), (248, 279, 243, 271), (279, 294, 253, 243), (294, 295, 254, 253), (270, 321, 293, 263), (321, 320, 292, 293), (320, 319, 291, 292), (319, 318, 290, 291), (271, 243, 273, 247), (244, 255, 296, 240), (255, 256, 297, 296), (256, 257, 298, 297), (262, 289, 305, 266), (289, 288, 304, 305), (288, 287, 303, 304), (287, 286, 302, 303), (275, 325, 309, 267), (325, 324, 308, 309), (324, 323, 307, 308), (323, 322, 306, 307), (267, 309, 313, 268), (309, 308, 312, 313), (308, 307, 311, 312), (307, 306, 310, 311), (268, 313, 317, 269), (313, 312, 316, 317), (312, 311, 315, 316), (311, 310, 314, 315), (269, 317, 321, 270), (317, 316, 320, 321), (316, 315, 319, 320), (315, 314, 318, 319), (266, 305, 325, 275), (305, 304, 324, 325), (304, 303, 323, 324), (303, 302, 322, 323), (299, 241, 669, 727), (241, 248, 676, 669), (240, 296, 724, 668), (244, 240, 668, 672), (245, 244, 672, 673), (246, 245, 673, 674), (247, 246, 674, 675), (248, 271, 699, 676), (249, 242, 670, 677), (250, 272, 700, 678), (252, 251, 679, 680), (289, 262, 690, 717), (263, 293, 721, 691), (271, 247, 675, 699), (272, 249, 677, 700), (242, 276, 704, 670), (281, 250, 678, 709), (251, 283, 711, 679), (284, 252, 680, 712), (283, 282, 710, 711), (282, 281, 709, 710), (277, 284, 712, 705), (276, 286, 714, 704), (286, 287, 715, 714), (287, 288, 716, 715), (288, 289, 717, 716), (290, 277, 705, 718), (291, 290, 718, 719), (292, 291, 719, 720), (293, 292, 720, 721), (297, 298, 726, 725), (300, 299, 727, 728), (262, 301, 729, 690), (301, 300, 728, 729), (298, 263, 691, 726), (296, 297, 725, 724), (326, 328, 329, 327), (328, 330, 331, 329), (330, 332, 333, 331), (332, 334, 335, 333), (334, 336, 337, 335), (336, 338, 339, 337), (338, 340, 341, 339), (340, 342, 343, 341), (342, 344, 345, 343), (344, 346, 347, 345), (346, 348, 349, 347), (348, 350, 351, 349), (350, 352, 353, 351), (352, 354, 355, 353), (354, 356, 357, 355), (356, 358, 359, 357), (358, 360, 361, 359), (360, 362, 363, 361), (362, 364, 365, 363), (364, 366, 367, 365), (366, 368, 369, 367), (368, 370, 371, 369), (370, 372, 373, 371), (372, 374, 375, 373), (374, 376, 377, 375), (376, 378, 379, 377), (378, 380, 381, 379), (380, 382, 383, 381), (382, 384, 385, 383), (384, 386, 387, 385), (329, 331, 333, 335, 337, 339, 341, 343, 345, 347, 349, 351, 353, 355, 357, 359, 361, 363, 365, 367, 369, 371, 373, 375, 377, 379, 381, 383, 385, 387, 389, 327), (386, 388, 389, 387), (388, 326, 327, 389), (326, 388, 386, 384, 382, 380, 378, 376, 374, 372, 370, 368, 366, 364, 362, 360, 358, 356, 354, 352, 350, 348, 346, 344, 342, 340, 338, 336, 334, 332, 330, 328), (390, 392, 393, 391), (392, 394, 395, 393), (394, 396, 397, 395), (396, 398, 399, 397), (398, 400, 401, 399), (400, 402, 403, 401), (402, 404, 405, 403), (404, 406, 407, 405), (406, 408, 409, 407), (408, 410, 411, 409), (410, 412, 413, 411), (412, 414, 415, 413), (414, 416, 417, 415), (416, 418, 419, 417), (418, 420, 421, 419), (420, 422, 423, 421), (422, 424, 425, 423), (424, 426, 427, 425), (426, 428, 429, 427), (428, 430, 431, 429), (430, 432, 433, 431), (432, 434, 435, 433), (434, 436, 437, 435), (436, 438, 439, 437), (438, 440, 441, 439), (440, 442, 443, 441), (442, 444, 445, 443), (444, 446, 447, 445), (446, 448, 449, 447), (448, 450, 451, 449), (393, 395, 397, 399, 401, 403, 405, 407, 409, 411, 413, 415, 417, 419, 421, 423, 425, 427, 429, 431, 433, 435, 437, 439, 441, 443, 445, 447, 449, 451, 453, 391), (450, 452, 453, 451), (452, 390, 391, 453), (390, 452, 450, 448, 446, 444, 442, 440, 438, 436, 434, 432, 430, 428, 426, 424, 422, 420, 418, 416, 414, 412, 410, 408, 406, 404, 402, 400, 398, 396, 394, 392), (454, 456, 457, 455), (456, 458, 459, 457), (458, 460, 461, 459), (460, 462, 463, 461), (462, 464, 465, 463), (464, 466, 467, 465), (466, 468, 469, 467), (468, 470, 471, 469), (470, 472, 473, 471), (472, 474, 475, 473), (474, 476, 477, 475), (476, 478, 479, 477), (478, 480, 481, 479), (480, 482, 483, 481), (482, 484, 485, 483), (484, 486, 487, 485), (486, 488, 489, 487), (488, 490, 491, 489), (490, 492, 493, 491), (492, 494, 495, 493), (494, 496, 497, 495), (496, 498, 499, 497), (498, 500, 501, 499), (500, 502, 503, 501), (502, 504, 505, 503), (504, 506, 507, 505), (506, 508, 509, 507), (508, 510, 511, 509), (510, 512, 513, 511), (512, 514, 515, 513), (457, 459, 461, 463, 465, 467, 469, 471, 473, 475, 477, 479, 481, 483, 485, 487, 489, 491, 493, 495, 497, 499, 501, 503, 505, 507, 509, 511, 513, 515, 517, 455), (514, 516, 517, 515), (516, 454, 455, 517), (454, 516, 514, 512, 510, 508, 506, 504, 502, 500, 498, 496, 494, 492, 490, 488, 486, 484, 482, 480, 478, 476, 474, 472, 470, 468, 466, 464, 462, 460, 458, 456), (518, 520, 521, 519), (520, 522, 523, 521), (522, 524, 525, 523), (524, 526, 527, 525), (526, 528, 529, 527), (528, 530, 531, 529), (530, 532, 533, 531), (532, 534, 535, 533), (534, 536, 537, 535), (536, 538, 539, 537), (538, 540, 541, 539), (540, 542, 543, 541), (542, 544, 545, 543), (544, 546, 547, 545), (546, 548, 549, 547), (548, 550, 551, 549), (550, 552, 553, 551), (552, 554, 555, 553), (554, 556, 557, 555), (556, 558, 559, 557), (558, 560, 561, 559), (560, 562, 563, 561), (562, 564, 565, 563), (564, 566, 567, 565), (566, 568, 569, 567), (568, 570, 571, 569), (570, 572, 573, 571), (572, 574, 575, 573), (574, 576, 577, 575), (576, 578, 579, 577), (521, 523, 525, 527, 529, 531, 533, 535, 537, 539, 541, 543, 545, 547, 549, 551, 553, 555, 557, 559, 561, 563, 565, 567, 569, 571, 573, 575, 577, 579, 581, 519), (578, 580, 581, 579), (580, 518, 519, 581), (518, 580, 578, 576, 574, 572, 570, 568, 566, 564, 562, 560, 558, 556, 554, 552, 550, 548, 546, 544, 542, 540, 538, 536, 534, 532, 530, 528, 526, 524, 522, 520), (601, 598, 599, 602), (587, 586, 597, 600), (603, 600, 601, 606), (588, 587, 600, 603), (615, 603, 606, 616), (589, 588, 603, 615), (595, 616, 620, 596), (585, 615, 616, 595), (618, 622, 591, 584), (627, 623, 592, 614), (625, 626, 594, 593), (602, 599, 612, 611), (607, 602, 611, 610), (620, 607, 610, 609), (596, 620, 609, 617), (643, 637, 608, 604), (600, 597, 598, 601), (599, 640, 605, 612), (637, 596, 617, 608), (622, 627, 614, 591), (616, 606, 607, 620), (606, 601, 602, 607), (644, 664, 627, 622), (656, 660, 626, 625), (652, 656, 625, 624), (648, 652, 624, 623), (664, 648, 623, 627), (628, 644, 622, 618), (641, 621, 636, 642), (660, 632, 619, 626), (583, 590, 621, 641), (642, 636, 637, 643), (590, 613, 585, 621), (621, 585, 595, 636), (636, 595, 596, 637), (612, 605, 635, 663), (663, 635, 634, 662), (662, 634, 633, 661), (661, 633, 632, 660), (613, 589, 615, 585), (586, 582, 638, 597), (597, 638, 639, 598), (598, 639, 640, 599), (604, 608, 647, 631), (631, 647, 646, 630), (630, 646, 645, 629), (629, 645, 644, 628), (617, 609, 651, 667), (667, 651, 650, 666), (666, 650, 649, 665), (665, 649, 648, 664), (609, 610, 655, 651), (651, 655, 654, 650), (650, 654, 653, 649), (649, 653, 652, 648), (610, 611, 659, 655), (655, 659, 658, 654), (654, 658, 657, 653), (653, 657, 656, 652), (611, 612, 663, 659), (659, 663, 662, 658), (658, 662, 661, 657), (657, 661, 660, 656), (608, 617, 667, 647), (647, 667, 666, 646), (646, 666, 665, 645), (645, 665, 664, 644), (687, 688, 685, 684), (673, 686, 683, 672), (689, 692, 687, 686), (674, 689, 686, 673), (701, 702, 692, 689), (675, 701, 689, 674), (681, 682, 706, 702), (671, 681, 702, 701), (704, 670, 677, 708), (713, 700, 678, 709), (711, 679, 680, 712), (688, 697, 698, 685), (693, 696, 697, 688), (706, 695, 696, 693), (682, 703, 695, 706), (729, 690, 694, 723), (686, 687, 684, 683), (685, 698, 691, 726), (723, 694, 703, 682), (708, 677, 700, 713), (702, 706, 693, 692), (692, 693, 688, 687), (730, 708, 713, 750), (742, 711, 712, 746), (738, 710, 711, 742), (734, 709, 710, 738), (750, 713, 709, 734), (714, 704, 708, 730), (727, 728, 722, 707), (746, 712, 705, 718), (669, 727, 707, 676), (728, 729, 723, 722), (676, 707, 671, 699), (707, 722, 681, 671), (722, 723, 682, 681), (698, 749, 721, 691), (749, 748, 720, 721), (748, 747, 719, 720), (747, 746, 718, 719), (699, 671, 701, 675), (672, 683, 724, 668), (683, 684, 725, 724), (684, 685, 726, 725), (690, 717, 733, 694), (717, 716, 732, 733), (716, 715, 731, 732), (715, 714, 730, 731), (703, 753, 737, 695), (753, 752, 736, 737), (752, 751, 735, 736), (751, 750, 734, 735), (695, 737, 741, 696), (737, 736, 740, 741), (736, 735, 739, 740), (735, 734, 738, 739), (696, 741, 745, 697), (741, 740, 744, 745), (740, 739, 743, 744), (739, 738, 742, 743), (697, 745, 749, 698), (745, 744, 748, 749), (744, 743, 747, 748), (743, 742, 746, 747), (694, 733, 753, 703), (733, 732, 752, 753), (732, 731, 751, 752), (731, 730, 750, 751), (641, 727, 669, 583), (583, 669, 676, 590), (582, 668, 724, 638), (586, 672, 668, 582), (587, 673, 672, 586), (588, 674, 673, 587), (589, 675, 674, 588), (590, 676, 699, 613), (591, 677, 670, 584), (592, 678, 700, 614), (594, 680, 679, 593), (631, 717, 690, 604), (605, 691, 721, 635), (613, 699, 675, 589), (614, 700, 677, 591), (584, 670, 704, 618), (623, 709, 678, 592), (593, 679, 711, 625), (626, 712, 680, 594), (625, 711, 710, 624), (624, 710, 709, 623), (619, 705, 712, 626), (618, 704, 714, 628), (628, 714, 715, 629), (629, 715, 716, 630), (630, 716, 717, 631), (632, 718, 705, 619), (633, 719, 718, 632), (634, 720, 719, 633), (635, 721, 720, 634), (639, 725, 726, 640), (642, 728, 727, 641), (604, 690, 729, 643), (643, 729, 728, 642), (640, 726, 691, 605), (638, 724, 725, 639)])
_uv = me_cube_001.uv_layers.new(name='UVMap')
_uv.uv.foreach_set('vector', [0.8205, 0.6039, 0.8205, 0.763, 0.8175, 0.7523, 0.8175, 0.6141, 0.8175, 0.6141, 0.8175, 0.7523, 0.8149, 0.7451, 0.8149, 0.621, 0.8149, 0.621, 0.8149, 0.7451, 0.8125, 0.7395, 0.8126, 0.6266, 0.8126, 0.6266, 0.8125, 0.7395, 0.8103, 0.7347, 0.8105, 0.6308, 0.8105, 0.6308, 0.8103, 0.7347, 0.8084, 0.732, 0.8088, 0.6342, 0.8088, 0.6342, 0.8084, 0.732, 0.8067, 0.7297, 0.8072, 0.6361, 0.8072, 0.6361, 0.8067, 0.7297, 0.8052, 0.7285, 0.8059, 0.6376, 0.8059, 0.6376, 0.8052, 0.7285, 0.804, 0.7282, 0.8048, 0.6381, 0.8048, 0.6381, 0.804, 0.7282, 0.8029, 0.7288, 0.8036, 0.6377, 0.8036, 0.6377, 0.8029, 0.7288, 0.8016, 0.7301, 0.8021, 0.6366, 0.8021, 0.6366, 0.8016, 0.7301, 0.8, 0.7321, 0.8003, 0.6344, 0.8003, 0.6344, 0.8, 0.7321, 0.7982, 0.7354, 0.7984, 0.6317, 0.7984, 0.6317, 0.7982, 0.7354, 0.7962, 0.7392, 0.7963, 0.6273, 0.7963, 0.6273, 0.7962, 0.7392, 0.7939, 0.7452, 0.7939, 0.6212, 0.7939, 0.6212, 0.7939, 0.7452, 0.7913, 0.7529, 0.7913, 0.6133, 0.7913, 0.6133, 0.7913, 0.7529, 0.7882, 0.7607, 0.7882, 0.6048, 0.7877, 0.6068, 0.7877, 0.7614, 0.7847, 0.7538, 0.7846, 0.6148, 0.7846, 0.6148, 0.7847, 0.7538, 0.7821, 0.7458, 0.782, 0.622, 0.782, 0.622, 0.7821, 0.7458, 0.7798, 0.7405, 0.7796, 0.6276, 0.7796, 0.6276, 0.7798, 0.7405, 0.7777, 0.7365, 0.7775, 0.6324, 0.7775, 0.6324, 0.7777, 0.7365, 0.7759, 0.733, 0.7756, 0.6351, 0.7756, 0.6351, 0.7759, 0.733, 0.7743, 0.7311, 0.7738, 0.6374, 0.7738, 0.6374, 0.7743, 0.7311, 0.773, 0.7298, 0.7723, 0.6385, 0.7723, 0.6385, 0.773, 0.7298, 0.772, 0.7291, 0.7711, 0.6389, 0.7711, 0.6389, 0.772, 0.7291, 0.7707, 0.7294, 0.77, 0.6384, 0.77, 0.6384, 0.7707, 0.7294, 0.7692, 0.7306, 0.7687, 0.6369, 0.7687, 0.6369, 0.7692, 0.7306, 0.7675, 0.7329, 0.7671, 0.635, 0.7671, 0.635, 0.7675, 0.7329, 0.7656, 0.7356, 0.7653, 0.6317, 0.7653, 0.6317, 0.7656, 0.7356, 0.7634, 0.7401, 0.7633, 0.6279, 0.7633, 0.6279, 0.7634, 0.7401, 0.7611, 0.7464, 0.761, 0.6219, 0.8175, 0.7523, 0.7554, 0.7642, 0.7584, 0.7534, 0.7611, 0.7464, 0.7634, 0.7401, 0.7656, 0.7356, 0.7675, 0.7329, 0.7692, 0.7306, 0.7707, 0.7294, 0.772, 0.7291, 0.773, 0.7298, 0.7743, 0.7311, 0.7759, 0.733, 0.7777, 0.7365, 0.7798, 0.7405, 0.7821, 0.7458, 0.7847, 0.7538, 0.7877, 0.7614, 0.7913, 0.7529, 0.7939, 0.7452, 0.7962, 0.7392, 0.7982, 0.7354, 0.8, 0.7321, 0.8016, 0.7301, 0.8029, 0.7288, 0.804, 0.7282, 0.8052, 0.7285, 0.8067, 0.7297, 0.8084, 0.732, 0.8103, 0.7347, 0.8125, 0.7395, 0.8149, 0.7451, 0.761, 0.6219, 0.7611, 0.7464, 0.7584, 0.7534, 0.7584, 0.6141, 0.7584, 0.6141, 0.7584, 0.7534, 0.7554, 0.7642, 0.7554, 0.6039, 0.7554, 0.6039, 0.8175, 0.6141, 0.8149, 0.621, 0.8126, 0.6266, 0.8105, 0.6308, 0.8088, 0.6342, 0.8072, 0.6361, 0.8059, 0.6376, 0.8048, 0.6381, 0.8036, 0.6377, 0.8021, 0.6366, 0.8003, 0.6344, 0.7984, 0.6317, 0.7963, 0.6273, 0.7939, 0.6212, 0.7913, 0.6133, 0.7877, 0.6068, 0.7846, 0.6148, 0.782, 0.622, 0.7796, 0.6276, 0.7775, 0.6324, 0.7756, 0.6351, 0.7738, 0.6374, 0.7723, 0.6385, 0.7711, 0.6389, 0.77, 0.6384, 0.7687, 0.6369, 0.7671, 0.635, 0.7653, 0.6317, 0.7633, 0.6279, 0.761, 0.6219, 0.7584, 0.6141, 0.6443, 0.6039, 0.6443, 0.8235, 0.6401, 0.8082, 0.6401, 0.6182, 0.6401, 0.6182, 0.6401, 0.8082, 0.6365, 0.798, 0.6365, 0.6278, 0.6365, 0.6278, 0.6365, 0.798, 0.6333, 0.79, 0.6333, 0.6367, 0.6333, 0.6367, 0.6333, 0.79, 0.6304, 0.7841, 0.6305, 0.6421, 0.6305, 0.6421, 0.6304, 0.7841, 0.6278, 0.7793, 0.628, 0.6468, 0.628, 0.6468, 0.6278, 0.7793, 0.6256, 0.7767, 0.6258, 0.6498, 0.6258, 0.6498, 0.6256, 0.7767, 0.6236, 0.7747, 0.6239, 0.6514, 0.6239, 0.6514, 0.6236, 0.7747, 0.622, 0.7741, 0.6223, 0.6521, 0.6223, 0.6521, 0.622, 0.7741, 0.6205, 0.7748, 0.6207, 0.6515, 0.6207, 0.6515, 0.6205, 0.7748, 0.6186, 0.7764, 0.6187, 0.6495, 0.6187, 0.6495, 0.6186, 0.7764, 0.6163, 0.7797, 0.6165, 0.6467, 0.6165, 0.6467, 0.6163, 0.7797, 0.6138, 0.7835, 0.6139, 0.6428, 0.6139, 0.6428, 0.6138, 0.7835, 0.611, 0.7897, 0.611, 0.6362, 0.611, 0.6362, 0.611, 0.7897, 0.6078, 0.798, 0.6078, 0.6288, 0.6078, 0.6288, 0.6078, 0.798, 0.6042, 0.8089, 0.6042, 0.6173, 0.6042, 0.6173, 0.6042, 0.8089, 0.6001, 0.8195, 0.6, 0.6052, 0.3841, 0.5991, 0.3841, 0.81, 0.38, 0.7981, 0.3799, 0.6082, 0.3799, 0.6082, 0.38, 0.7981, 0.3764, 0.7878, 0.3763, 0.6179, 0.3763, 0.6179, 0.3764, 0.7878, 0.3731, 0.7797, 0.3731, 0.6259, 0.3731, 0.6259, 0.3731, 0.7797, 0.3702, 0.7737, 0.3702, 0.6318, 0.3702, 0.6318, 0.3702, 0.7737, 0.3677, 0.7694, 0.3677, 0.6361, 0.3677, 0.6361, 0.3677, 0.7694, 0.3654, 0.7665, 0.3655, 0.639, 0.3655, 0.639, 0.3654, 0.7665, 0.3633, 0.7647, 0.3635, 0.6409, 0.3635, 0.6409, 0.3633, 0.7647, 0.3617, 0.7639, 0.362, 0.6417, 0.362, 0.6417, 0.3617, 0.7639, 0.3602, 0.7644, 0.3604, 0.6412, 0.3604, 0.6412, 0.3602, 0.7644, 0.3583, 0.7662, 0.3584, 0.6394, 0.3584, 0.6394, 0.3583, 0.7662, 0.3561, 0.7692, 0.3562, 0.6365, 0.3562, 0.6365, 0.3561, 0.7692, 0.3536, 0.7736, 0.3536, 0.6321, 0.3536, 0.6321, 0.3536, 0.7736, 0.3508, 0.7796, 0.3508, 0.626, 0.3508, 0.626, 0.3508, 0.7796, 0.3476, 0.7879, 0.3476, 0.6177, 0.6401, 0.8082, 0.3398, 0.8131, 0.344, 0.7988, 0.3476, 0.7879, 0.3508, 0.7796, 0.3536, 0.7736, 0.3561, 0.7692, 0.3583, 0.7662, 0.3602, 0.7644, 0.3617, 0.7639, 0.3633, 0.7647, 0.3654, 0.7665, 0.3677, 0.7694, 0.3702, 0.7737, 0.3731, 0.7797, 0.3764, 0.7878, 0.38, 0.7981, 0.3841, 0.81, 0.6042, 0.8089, 0.6078, 0.798, 0.611, 0.7897, 0.6138, 0.7835, 0.6163, 0.7797, 0.6186, 0.7764, 0.6205, 0.7748, 0.622, 0.7741, 0.6236, 0.7747, 0.6256, 0.7767, 0.6278, 0.7793, 0.6304, 0.7841, 0.6333, 0.79, 0.6365, 0.798, 0.3476, 0.6177, 0.3476, 0.7879, 0.344, 0.7988, 0.3439, 0.6064, 0.3439, 0.6064, 0.344, 0.7988, 0.3398, 0.8131, 0.3398, 0.5909, 0.3398, 0.5909, 0.6401, 0.6182, 0.6365, 0.6278, 0.6333, 0.6367, 0.6305, 0.6421, 0.628, 0.6468, 0.6258, 0.6498, 0.6239, 0.6514, 0.6223, 0.6521, 0.6207, 0.6515, 0.6187, 0.6495, 0.6165, 0.6467, 0.6139, 0.6428, 0.611, 0.6362, 0.6078, 0.6288, 0.6042, 0.6173, 0.3841, 0.5991, 0.3799, 0.6082, 0.3763, 0.6179, 0.3731, 0.6259, 0.3702, 0.6318, 0.3677, 0.6361, 0.3655, 0.639, 0.3635, 0.6409, 0.362, 0.6417, 0.3604, 0.6412, 0.3584, 0.6394, 0.3562, 0.6365, 0.3536, 0.6321, 0.3508, 0.626, 0.3476, 0.6177, 0.3439, 0.6064, 0.5995, 0.6039, 0.5995, 0.8236, 0.5954, 0.8083, 0.5953, 0.6182, 0.5953, 0.6182, 0.5954, 0.8083, 0.5918, 0.7982, 0.5917, 0.628, 0.5917, 0.628, 0.5918, 0.7982, 0.5886, 0.7895, 0.5885, 0.6358, 0.5885, 0.6358, 0.5886, 0.7895, 0.5857, 0.7831, 0.5857, 0.6417, 0.5857, 0.6417, 0.5857, 0.7831, 0.5831, 0.7794, 0.5832, 0.6464, 0.5832, 0.6464, 0.5831, 0.7794, 0.5809, 0.7762, 0.581, 0.6495, 0.581, 0.6495, 0.5809, 0.7762, 0.5789, 0.7743, 0.5791, 0.6513, 0.5791, 0.6513, 0.5789, 0.7743, 0.5773, 0.7738, 0.5776, 0.6519, 0.5776, 0.6519, 0.5773, 0.7738, 0.5758, 0.7746, 0.576, 0.6511, 0.576, 0.6511, 0.5758, 0.7746, 0.5738, 0.7764, 0.574, 0.6493, 0.574, 0.6493, 0.5738, 0.7764, 0.5716, 0.7791, 0.5717, 0.6465, 0.5717, 0.6465, 0.5716, 0.7791, 0.5691, 0.7839, 0.5691, 0.6427, 0.5691, 0.6427, 0.5691, 0.7839, 0.5663, 0.7896, 0.5662, 0.6364, 0.5662, 0.6364, 0.5663, 0.7896, 0.5631, 0.797, 0.563, 0.6279, 0.563, 0.6279, 0.5631, 0.797, 0.5595, 0.8082, 0.5594, 0.6167, 0.5594, 0.6167, 0.5595, 0.8082, 0.5553, 0.8185, 0.5553, 0.6044, 0.4738, 0.599, 0.4739, 0.81, 0.4698, 0.7981, 0.4697, 0.6082, 0.4697, 0.6082, 0.4698, 0.7981, 0.4661, 0.7878, 0.466, 0.6179, 0.466, 0.6179, 0.4661, 0.7878, 0.4629, 0.7797, 0.4628, 0.6258, 0.4628, 0.6258, 0.4629, 0.7797, 0.46, 0.7737, 0.46, 0.6318, 0.46, 0.6318, 0.46, 0.7737, 0.4574, 0.7694, 0.4575, 0.636, 0.4575, 0.636, 0.4574, 0.7694, 0.4551, 0.7665, 0.4552, 0.639, 0.4552, 0.639, 0.4551, 0.7665, 0.4531, 0.7647, 0.4534, 0.641, 0.4534, 0.641, 0.4531, 0.7647, 0.4515, 0.7639, 0.4518, 0.6417, 0.4518, 0.6417, 0.4515, 0.7639, 0.4499, 0.7644, 0.4502, 0.641, 0.4502, 0.641, 0.4499, 0.7644, 0.4481, 0.7662, 0.4482, 0.6395, 0.4482, 0.6395, 0.4481, 0.7662, 0.4459, 0.7692, 0.4459, 0.6365, 0.4459, 0.6365, 0.4459, 0.7692, 0.4433, 0.7736, 0.4434, 0.6321, 0.4434, 0.6321, 0.4433, 0.7736, 0.4405, 0.7796, 0.4405, 0.626, 0.4405, 0.626, 0.4405, 0.7796, 0.4373, 0.7879, 0.4373, 0.6177, 0.5954, 0.8083, 0.4296, 0.8131, 0.4337, 0.7988, 0.4373, 0.7879, 0.4405, 0.7796, 0.4433, 0.7736, 0.4459, 0.7692, 0.4481, 0.7662, 0.4499, 0.7644, 0.4515, 0.7639, 0.4531, 0.7647, 0.4551, 0.7665, 0.4574, 0.7694, 0.46, 0.7737, 0.4629, 0.7797, 0.4661, 0.7878, 0.4698, 0.7981, 0.4739, 0.81, 0.5595, 0.8082, 0.5631, 0.797, 0.5663, 0.7896, 0.5691, 0.7839, 0.5716, 0.7791, 0.5738, 0.7764, 0.5758, 0.7746, 0.5773, 0.7738, 0.5789, 0.7743, 0.5809, 0.7762, 0.5831, 0.7794, 0.5857, 0.7831, 0.5886, 0.7895, 0.5918, 0.7982, 0.4373, 0.6177, 0.4373, 0.7879, 0.4337, 0.7988, 0.4337, 0.6064, 0.4337, 0.6064, 0.4337, 0.7988, 0.4296, 0.8131, 0.4296, 0.5909, 0.4296, 0.5909, 0.5953, 0.6182, 0.5917, 0.628, 0.5885, 0.6358, 0.5857, 0.6417, 0.5832, 0.6464, 0.581, 0.6495, 0.5791, 0.6513, 0.5776, 0.6519, 0.576, 0.6511, 0.574, 0.6493, 0.5717, 0.6465, 0.5691, 0.6427, 0.5662, 0.6364, 0.563, 0.6279, 0.5594, 0.6167, 0.4738, 0.599, 0.4697, 0.6082, 0.466, 0.6179, 0.4628, 0.6258, 0.46, 0.6318, 0.4575, 0.636, 0.4552, 0.639, 0.4534, 0.641, 0.4518, 0.6417, 0.4502, 0.641, 0.4482, 0.6395, 0.4459, 0.6365, 0.4434, 0.6321, 0.4405, 0.626, 0.4373, 0.6177, 0.4337, 0.6064, 0.857, 0.6164, 0.857, 0.8389, 0.8563, 0.8377, 0.8549, 0.6173, 0.8549, 0.6173, 0.8563, 0.8377, 0.8557, 0.8364, 0.8529, 0.6177, 0.8529, 0.6177, 0.8557, 0.8364, 0.855, 0.8351, 0.851, 0.6178, 0.851, 0.6178, 0.855, 0.8351, 0.8543, 0.8338, 0.8492, 0.6175, 0.8492, 0.6175, 0.8543, 0.8338, 0.8536, 0.8325, 0.8477, 0.617, 0.8477, 0.617, 0.8536, 0.8325, 0.853, 0.8312, 0.8464, 0.6162, 0.8464, 0.6162, 0.853, 0.8312, 0.8523, 0.83, 0.8454, 0.6152, 0.8454, 0.6152, 0.8523, 0.83, 0.8516, 0.8288, 0.8446, 0.614, 0.8446, 0.614, 0.8516, 0.8288, 0.8509, 0.8276, 0.844, 0.6128, 0.844, 0.6128, 0.8509, 0.8276, 0.8498, 0.8266, 0.8433, 0.6115, 0.8433, 0.6115, 0.8498, 0.8266, 0.8486, 0.8258, 0.8426, 0.6102, 0.8426, 0.6102, 0.8486, 0.8258, 0.847, 0.8252, 0.842, 0.6089, 0.842, 0.6089, 0.847, 0.8252, 0.8453, 0.825, 0.8413, 0.6076, 0.8413, 0.6076, 0.8453, 0.825, 0.8434, 0.825, 0.8406, 0.6063, 0.8406, 0.6063, 0.8434, 0.825, 0.8413, 0.8255, 0.8399, 0.6051, 0.8399, 0.6051, 0.8413, 0.8255, 0.8393, 0.8263, 0.8393, 0.6039, 0.8752, 0.6039, 0.8752, 0.8264, 0.8731, 0.8255, 0.8745, 0.6051, 0.8745, 0.6051, 0.8731, 0.8255, 0.8711, 0.8251, 0.8739, 0.6064, 0.8739, 0.6064, 0.8711, 0.8251, 0.8692, 0.825, 0.8732, 0.6076, 0.8732, 0.6076, 0.8692, 0.825, 0.8674, 0.8252, 0.8725, 0.6089, 0.8725, 0.6089, 0.8674, 0.8252, 0.8659, 0.8258, 0.8718, 0.6102, 0.8718, 0.6102, 0.8659, 0.8258, 0.8646, 0.8266, 0.8712, 0.6115, 0.8712, 0.6115, 0.8646, 0.8266, 0.8636, 0.8276, 0.8705, 0.6128, 0.8705, 0.6128, 0.8636, 0.8276, 0.8628, 0.8288, 0.8698, 0.614, 0.8698, 0.614, 0.8628, 0.8288, 0.8622, 0.83, 0.8691, 0.6152, 0.8691, 0.6152, 0.8622, 0.83, 0.8615, 0.8313, 0.8681, 0.6162, 0.8681, 0.6162, 0.8615, 0.8313, 0.8609, 0.8326, 0.8668, 0.617, 0.8668, 0.617, 0.8609, 0.8326, 0.8602, 0.8339, 0.8653, 0.6175, 0.8653, 0.6175, 0.8602, 0.8339, 0.8595, 0.8351, 0.8635, 0.6178, 0.8635, 0.6178, 0.8595, 0.8351, 0.8588, 0.8364, 0.8616, 0.6177, 0.8563, 0.8377, 0.8575, 0.8389, 0.8581, 0.8377, 0.8588, 0.8364, 0.8595, 0.8351, 0.8602, 0.8339, 0.8609, 0.8326, 0.8615, 0.8313, 0.8622, 0.83, 0.8628, 0.8288, 0.8636, 0.8276, 0.8646, 0.8266, 0.8659, 0.8258, 0.8674, 0.8252, 0.8692, 0.825, 0.8711, 0.8251, 0.8731, 0.8255, 0.8752, 0.8264, 0.8413, 0.8255, 0.8434, 0.825, 0.8453, 0.825, 0.847, 0.8252, 0.8486, 0.8258, 0.8498, 0.8266, 0.8509, 0.8276, 0.8516, 0.8288, 0.8523, 0.83, 0.853, 0.8312, 0.8536, 0.8325, 0.8543, 0.8338, 0.855, 0.8351, 0.8557, 0.8364, 0.8616, 0.6177, 0.8588, 0.8364, 0.8581, 0.8377, 0.8596, 0.6173, 0.8596, 0.6173, 0.8581, 0.8377, 0.8575, 0.8389, 0.8575, 0.6164, 0.8575, 0.6164, 0.8549, 0.6173, 0.8529, 0.6177, 0.851, 0.6178, 0.8492, 0.6175, 0.8477, 0.617, 0.8464, 0.6162, 0.8454, 0.6152, 0.8446, 0.614, 0.844, 0.6128, 0.8433, 0.6115, 0.8426, 0.6102, 0.842, 0.6089, 0.8413, 0.6076, 0.8406, 0.6063, 0.8399, 0.6051, 0.8752, 0.6039, 0.8745, 0.6051, 0.8739, 0.6064, 0.8732, 0.6076, 0.8725, 0.6089, 0.8718, 0.6102, 0.8712, 0.6115, 0.8705, 0.6128, 0.8698, 0.614, 0.8691, 0.6152, 0.8681, 0.6162, 0.8668, 0.617, 0.8653, 0.6175, 0.8635, 0.6178, 0.8616, 0.6177, 0.8596, 0.6173, 0.2609, 0.1759, 0.2483, 0.188, 0.2265, 0.1458, 0.2395, 0.1342, 0.2988, 0.1272, 0.2745, 0.1606, 0.2527, 0.1184, 0.2721, 0.08157, 0.2954, 0.198, 0.2827, 0.212, 0.2609, 0.1759, 0.2745, 0.1606, 0.3204, 0.1694, 0.2954, 0.198, 0.2745, 0.1606, 0.2988, 0.1272, 0.3209, 0.2239, 0.308, 0.2371, 0.2827, 0.212, 0.2954, 0.198, 0.3486, 0.1986, 0.3209, 0.2239, 0.2954, 0.198, 0.3204, 0.1694, 0.3375, 0.2528, 0.3271, 0.2657, 0.2975, 0.2489, 0.308, 0.2371, 0.3512, 0.2389, 0.3375, 0.2528, 0.308, 0.2371, 0.3209, 0.2239, 0.3973, 0.4202, 0.3061, 0.5195, 0.2791, 0.4678, 0.2969, 0.3663, 0.2933, 0.3326, 0.2773, 0.4204, 0.2583, 0.4089, 0.2557, 0.3142, 0.1808, 0.2276, 0.1234, 0.2152, 0.1067, 0.1897, 0.1592, 0.1801, 0.2483, 0.188, 0.2394, 0.1952, 0.2169, 0.1523, 0.2265, 0.1458, 0.2717, 0.2235, 0.2641, 0.2309, 0.2394, 0.1952, 0.2483, 0.188, 0.2975, 0.2489, 0.2908, 0.257, 0.2641, 0.2309, 0.2717, 0.2235, 0.3271, 0.2657, 0.3211, 0.2749, 0.2908, 0.257, 0.2975, 0.2489, 0.4427, 0.2956, 0.4343, 0.3061, 0.333, 0.2797, 0.3389, 0.2695, 0.2745, 0.1606, 0.2609, 0.1759, 0.2395, 0.1342, 0.2527, 0.1184, 0.2265, 0.1458, 0.2169, 0.1523, 0.1926, 0.07807, 0.2061, 0.07483, 0.3389, 0.2695, 0.333, 0.2797, 0.3211, 0.2749, 0.3271, 0.2657, 0.2969, 0.3663, 0.2791, 0.4678, 0.2773, 0.4204, 0.2933, 0.3326, 0.308, 0.2371, 0.2975, 0.2489, 0.2717, 0.2235, 0.2827, 0.212, 0.2827, 0.212, 0.2717, 0.2235, 0.2483, 0.188, 0.2609, 0.1759, 0.3049, 0.3438, 0.2969, 0.3663, 0.2933, 0.3326, 0.3003, 0.3165, 0.1974, 0.2184, 0.1808, 0.2276, 0.1592, 0.1801, 0.1746, 0.1728, 0.2342, 0.2644, 0.2235, 0.2766, 0.1808, 0.2276, 0.1974, 0.2184, 0.2665, 0.2968, 0.2557, 0.3142, 0.2235, 0.2766, 0.2342, 0.2644, 0.3003, 0.3165, 0.2933, 0.3326, 0.2557, 0.3142, 0.2665, 0.2968, 0.4089, 0.3914, 0.3973, 0.4202, 0.2969, 0.3663, 0.3049, 0.3438, 0.4699, 0.2505, 0.4514, 0.2713, 0.3492, 0.2559, 0.3634, 0.2416, 0.1746, 0.1728, 0.1592, 0.1801, 0.09616, 0.0577, 0.1142, 0.04899, 0.4977, 0.2184, 0.4699, 0.2505, 0.3634, 0.2416, 0.3973, 0.2187, 0.4514, 0.2713, 0.4427, 0.2956, 0.3389, 0.2695, 0.3492, 0.2559, 0.3973, 0.2187, 0.3634, 0.2416, 0.3512, 0.2389, 0.3831, 0.216, 0.3634, 0.2416, 0.3492, 0.2559, 0.3375, 0.2528, 0.3512, 0.2389, 0.3492, 0.2559, 0.3389, 0.2695, 0.3271, 0.2657, 0.3375, 0.2528, 0.2169, 0.1523, 0.2094, 0.157, 0.1822, 0.08027, 0.1926, 0.07807, 0.2094, 0.157, 0.198, 0.162, 0.1671, 0.08376, 0.1822, 0.08027, 0.198, 0.162, 0.1863, 0.1674, 0.1513, 0.0865, 0.1671, 0.08376, 0.1863, 0.1674, 0.1746, 0.1728, 0.1142, 0.04899, 0.1513, 0.0865, 0.3831, 0.216, 0.3512, 0.2389, 0.3209, 0.2239, 0.3486, 0.1986, 0.2721, 0.08157, 0.2527, 0.1184, 0.2441, 0.06135, 0.2693, 0.04963, 0.2527, 0.1184, 0.2395, 0.1342, 0.225, 0.06851, 0.2441, 0.06135, 0.2395, 0.1342, 0.2265, 0.1458, 0.2061, 0.07483, 0.225, 0.06851, 0.4343, 0.3061, 0.4291, 0.322, 0.3271, 0.291, 0.333, 0.2797, 0.4291, 0.322, 0.4235, 0.3454, 0.3199, 0.3082, 0.3271, 0.291, 0.4235, 0.3454, 0.4166, 0.3686, 0.3123, 0.3259, 0.3199, 0.3082, 0.4166, 0.3686, 0.4089, 0.3914, 0.3049, 0.3438, 0.3123, 0.3259, 0.3211, 0.2749, 0.3167, 0.282, 0.2863, 0.2637, 0.2908, 0.257, 0.3167, 0.282, 0.3115, 0.293, 0.2802, 0.2741, 0.2863, 0.2637, 0.3115, 0.293, 0.306, 0.3045, 0.2736, 0.2851, 0.2802, 0.2741, 0.306, 0.3045, 0.3003, 0.3165, 0.2665, 0.2968, 0.2736, 0.2851, 0.2908, 0.257, 0.2863, 0.2637, 0.2589, 0.2371, 0.2641, 0.2309, 0.2863, 0.2637, 0.2802, 0.2741, 0.2509, 0.2458, 0.2589, 0.2371, 0.2802, 0.2741, 0.2736, 0.2851, 0.2427, 0.2549, 0.2509, 0.2458, 0.2736, 0.2851, 0.2665, 0.2968, 0.2342, 0.2644, 0.2427, 0.2549, 0.2641, 0.2309, 0.2589, 0.2371, 0.2321, 0.1999, 0.2394, 0.1952, 0.2589, 0.2371, 0.2509, 0.2458, 0.2209, 0.2057, 0.2321, 0.1999, 0.2509, 0.2458, 0.2427, 0.2549, 0.2094, 0.2119, 0.2209, 0.2057, 0.2427, 0.2549, 0.2342, 0.2644, 0.1974, 0.2184, 0.2094, 0.2119, 0.2394, 0.1952, 0.2321, 0.1999, 0.2094, 0.157, 0.2169, 0.1523, 0.2321, 0.1999, 0.2209, 0.2057, 0.198, 0.162, 0.2094, 0.157, 0.2209, 0.2057, 0.2094, 0.2119, 0.1863, 0.1674, 0.198, 0.162, 0.2094, 0.2119, 0.1974, 0.2184, 0.1746, 0.1728, 0.1863, 0.1674, 0.333, 0.2797, 0.3271, 0.291, 0.3167, 0.282, 0.3211, 0.2749, 0.3271, 0.291, 0.3199, 0.3082, 0.3115, 0.293, 0.3167, 0.282, 0.3199, 0.3082, 0.3123, 0.3259, 0.306, 0.3045, 0.3115, 0.293, 0.3123, 0.3259, 0.3049, 0.3438, 0.3003, 0.3165, 0.306, 0.3045, 0.4699, 0.2505, 0.4977, 0.2184, 0.5063, 0.2165, 0.5098, 0.2495, 0.4977, 0.2184, 0.3973, 0.2187, 0.4915, 0.1719, 0.5063, 0.2165, 0.2693, 0.04963, 0.2441, 0.06135, 0.2408, 0.0002765, 0.2765, 0.002208, 0.2721, 0.08157, 0.2693, 0.04963, 0.2765, 0.002208, 0.2921, 0.005406, 0.2988, 0.1272, 0.2721, 0.08157, 0.2921, 0.005406, 0.3588, 0.02804, 0.3204, 0.1694, 0.2988, 0.1272, 0.3588, 0.02804, 0.4146, 0.06677, 0.3486, 0.1986, 0.3204, 0.1694, 0.4146, 0.06677, 0.4598, 0.1143, 0.3973, 0.2187, 0.3831, 0.216, 0.4865, 0.162, 0.4915, 0.1719, 0.2791, 0.4678, 0.3061, 0.5195, 0.329, 0.5903, 0.2327, 0.5903, 0.2583, 0.4089, 0.2773, 0.4204, 0.1483, 0.5247, 0.1362, 0.51, 0.1067, 0.1897, 0.1234, 0.2152, 0.0002765, 0.2212, 0.005975, 0.1693, 0.4291, 0.322, 0.4343, 0.3061, 0.5037, 0.3167, 0.5002, 0.3362, 0.1926, 0.07807, 0.1822, 0.08027, 0.1663, 0.01282, 0.178, 0.01021, 0.3831, 0.216, 0.3486, 0.1986, 0.4598, 0.1143, 0.4865, 0.162, 0.2773, 0.4204, 0.2791, 0.4678, 0.2327, 0.5903, 0.1483, 0.5247, 0.3061, 0.5195, 0.3973, 0.4202, 0.4612, 0.4527, 0.329, 0.5903, 0.2557, 0.3142, 0.2583, 0.4089, 0.1362, 0.51, 0.06393, 0.4081, 0.1234, 0.2152, 0.1808, 0.2276, 0.01425, 0.2987, 0.0002765, 0.2212, 0.1592, 0.1801, 0.1067, 0.1897, 0.005975, 0.1693, 0.03401, 0.09139, 0.1808, 0.2276, 0.2235, 0.2766, 0.04095, 0.3629, 0.01425, 0.2987, 0.2235, 0.2766, 0.2557, 0.3142, 0.06393, 0.4081, 0.04095, 0.3629, 0.09616, 0.0577, 0.1592, 0.1801, 0.03401, 0.09139, 0.08467, 0.04147, 0.3973, 0.4202, 0.4089, 0.3914, 0.4764, 0.418, 0.4612, 0.4527, 0.4089, 0.3914, 0.4166, 0.3686, 0.4859, 0.3911, 0.4764, 0.418, 0.4166, 0.3686, 0.4235, 0.3454, 0.4938, 0.3639, 0.4859, 0.3911, 0.4235, 0.3454, 0.4291, 0.322, 0.5002, 0.3362, 0.4938, 0.3639, 0.1142, 0.04899, 0.09616, 0.0577, 0.08467, 0.04147, 0.1059, 0.02996, 0.1513, 0.0865, 0.1142, 0.04899, 0.1059, 0.02996, 0.133, 0.02124, 0.1671, 0.08376, 0.1513, 0.0865, 0.133, 0.02124, 0.1496, 0.01699, 0.1822, 0.08027, 0.1671, 0.08376, 0.1496, 0.01699, 0.1663, 0.01282, 0.225, 0.06851, 0.2061, 0.07483, 0.1936, 0.006902, 0.2167, 0.002816, 0.4514, 0.2713, 0.4699, 0.2505, 0.5098, 0.2495, 0.509, 0.2748, 0.4343, 0.3061, 0.4427, 0.2956, 0.5057, 0.3039, 0.5037, 0.3167, 0.4427, 0.2956, 0.4514, 0.2713, 0.509, 0.2748, 0.5057, 0.3039, 0.2061, 0.07483, 0.1926, 0.07807, 0.178, 0.01021, 0.1936, 0.006902, 0.2441, 0.06135, 0.225, 0.06851, 0.2167, 0.002816, 0.2408, 0.0002765, 0.6896, 0.6089, 0.6927, 0.6159, 0.6926, 0.754, 0.6896, 0.7649, 0.6927, 0.6159, 0.6953, 0.6227, 0.6953, 0.7468, 0.6926, 0.754, 0.6953, 0.6227, 0.6976, 0.6283, 0.6976, 0.7412, 0.6953, 0.7468, 0.6976, 0.6283, 0.6997, 0.6324, 0.6998, 0.7364, 0.6976, 0.7412, 0.6997, 0.6324, 0.7015, 0.6359, 0.7017, 0.7337, 0.6998, 0.7364, 0.7015, 0.6359, 0.703, 0.6378, 0.7034, 0.7314, 0.7017, 0.7337, 0.703, 0.6378, 0.7044, 0.6391, 0.705, 0.7301, 0.7034, 0.7314, 0.7044, 0.6391, 0.7054, 0.6398, 0.7062, 0.7299, 0.705, 0.7301, 0.7054, 0.6398, 0.7066, 0.6395, 0.7072, 0.7305, 0.7062, 0.7299, 0.7066, 0.6395, 0.7081, 0.6383, 0.7086, 0.7318, 0.7072, 0.7305, 0.7081, 0.6383, 0.7099, 0.636, 0.7101, 0.7338, 0.7086, 0.7318, 0.7099, 0.636, 0.7118, 0.6334, 0.7119, 0.7371, 0.7101, 0.7338, 0.7118, 0.6334, 0.7139, 0.6289, 0.714, 0.7409, 0.7119, 0.7371, 0.7139, 0.6289, 0.7163, 0.6229, 0.7163, 0.7469, 0.714, 0.7409, 0.7163, 0.6229, 0.7189, 0.6149, 0.7189, 0.7546, 0.7163, 0.7469, 0.7189, 0.6149, 0.722, 0.6039, 0.722, 0.7623, 0.7189, 0.7546, 0.7225, 0.6068, 0.7256, 0.6148, 0.7255, 0.7538, 0.7225, 0.7614, 0.7256, 0.6148, 0.7282, 0.622, 0.7281, 0.7458, 0.7255, 0.7538, 0.7282, 0.622, 0.7306, 0.6276, 0.7304, 0.7405, 0.7281, 0.7458, 0.7306, 0.6276, 0.7327, 0.6324, 0.7325, 0.7365, 0.7304, 0.7405, 0.7327, 0.6324, 0.7346, 0.6351, 0.7343, 0.733, 0.7325, 0.7365, 0.7346, 0.6351, 0.7364, 0.6374, 0.7359, 0.7311, 0.7343, 0.733, 0.7364, 0.6374, 0.7379, 0.6385, 0.7372, 0.7298, 0.7359, 0.7311, 0.7379, 0.6385, 0.7391, 0.6389, 0.7382, 0.7291, 0.7372, 0.7298, 0.7391, 0.6389, 0.7402, 0.6384, 0.7395, 0.7294, 0.7382, 0.7291, 0.7402, 0.6384, 0.7415, 0.6369, 0.741, 0.7306, 0.7395, 0.7294, 0.7415, 0.6369, 0.7431, 0.635, 0.7427, 0.7329, 0.741, 0.7306, 0.7431, 0.635, 0.7449, 0.6317, 0.7446, 0.7356, 0.7427, 0.7329, 0.7449, 0.6317, 0.7469, 0.6279, 0.7468, 0.7401, 0.7446, 0.7356, 0.7469, 0.6279, 0.7492, 0.6219, 0.7491, 0.7464, 0.7468, 0.7401, 0.6926, 0.754, 0.6953, 0.7468, 0.6976, 0.7412, 0.6998, 0.7364, 0.7017, 0.7337, 0.7034, 0.7314, 0.705, 0.7301, 0.7062, 0.7299, 0.7072, 0.7305, 0.7086, 0.7318, 0.7101, 0.7338, 0.7119, 0.7371, 0.714, 0.7409, 0.7163, 0.7469, 0.7189, 0.7546, 0.7225, 0.7614, 0.7255, 0.7538, 0.7281, 0.7458, 0.7304, 0.7405, 0.7325, 0.7365, 0.7343, 0.733, 0.7359, 0.7311, 0.7372, 0.7298, 0.7382, 0.7291, 0.7395, 0.7294, 0.741, 0.7306, 0.7427, 0.7329, 0.7446, 0.7356, 0.7468, 0.7401, 0.7491, 0.7464, 0.7518, 0.7534, 0.7548, 0.7642, 0.7492, 0.6219, 0.7518, 0.6141, 0.7518, 0.7534, 0.7491, 0.7464, 0.7518, 0.6141, 0.7548, 0.6039, 0.7548, 0.7642, 0.7518, 0.7534, 0.7548, 0.6039, 0.7518, 0.6141, 0.7492, 0.6219, 0.7469, 0.6279, 0.7449, 0.6317, 0.7431, 0.635, 0.7415, 0.6369, 0.7402, 0.6384, 0.7391, 0.6389, 0.7379, 0.6385, 0.7364, 0.6374, 0.7346, 0.6351, 0.7327, 0.6324, 0.7306, 0.6276, 0.7282, 0.622, 0.7256, 0.6148, 0.7225, 0.6068, 0.7189, 0.6149, 0.7163, 0.6229, 0.7139, 0.6289, 0.7118, 0.6334, 0.7099, 0.636, 0.7081, 0.6383, 0.7066, 0.6395, 0.7054, 0.6398, 0.7044, 0.6391, 0.703, 0.6378, 0.7015, 0.6359, 0.6997, 0.6324, 0.6976, 0.6283, 0.6953, 0.6227, 0.6927, 0.6159, 0.295, 0.5996, 0.2992, 0.6086, 0.299, 0.7986, 0.2949, 0.8141, 0.2992, 0.6086, 0.3028, 0.6182, 0.3026, 0.7884, 0.299, 0.7986, 0.3028, 0.6182, 0.306, 0.6261, 0.3058, 0.7794, 0.3026, 0.7884, 0.306, 0.6261, 0.3089, 0.6321, 0.3087, 0.7739, 0.3058, 0.7794, 0.3089, 0.6321, 0.3114, 0.6363, 0.3113, 0.7692, 0.3087, 0.7739, 0.3114, 0.6363, 0.3136, 0.6393, 0.3136, 0.7665, 0.3113, 0.7692, 0.3136, 0.6393, 0.3155, 0.6411, 0.3156, 0.7648, 0.3136, 0.7665, 0.3155, 0.6411, 0.3171, 0.642, 0.3172, 0.764, 0.3156, 0.7648, 0.3171, 0.642, 0.3187, 0.6415, 0.3188, 0.7646, 0.3172, 0.764, 0.3187, 0.6415, 0.3206, 0.6397, 0.3206, 0.7664, 0.3188, 0.7646, 0.3206, 0.6397, 0.3229, 0.6367, 0.3228, 0.7697, 0.3206, 0.7664, 0.3229, 0.6367, 0.3255, 0.6324, 0.3254, 0.7736, 0.3228, 0.7697, 0.3255, 0.6324, 0.3283, 0.6263, 0.3282, 0.7801, 0.3254, 0.7736, 0.3283, 0.6263, 0.3315, 0.6179, 0.3314, 0.7874, 0.3282, 0.7801, 0.3315, 0.6179, 0.3351, 0.6066, 0.335, 0.7985, 0.3314, 0.7874, 0.3351, 0.6066, 0.3393, 0.5909, 0.3393, 0.8089, 0.335, 0.7985, 0.3847, 0.5991, 0.3889, 0.6082, 0.3888, 0.7981, 0.3847, 0.81, 0.3889, 0.6082, 0.3925, 0.6179, 0.3925, 0.7878, 0.3888, 0.7981, 0.3925, 0.6179, 0.3957, 0.6259, 0.3957, 0.7797, 0.3925, 0.7878, 0.3957, 0.6259, 0.3986, 0.6318, 0.3986, 0.7737, 0.3957, 0.7797, 0.3986, 0.6318, 0.4011, 0.6361, 0.4012, 0.7694, 0.3986, 0.7737, 0.4011, 0.6361, 0.4033, 0.639, 0.4035, 0.7665, 0.4012, 0.7694, 0.4033, 0.639, 0.4053, 0.6409, 0.4055, 0.7647, 0.4035, 0.7665, 0.4053, 0.6409, 0.4068, 0.6417, 0.4071, 0.7639, 0.4055, 0.7647, 0.4068, 0.6417, 0.4084, 0.6412, 0.4086, 0.7644, 0.4071, 0.7639, 0.4084, 0.6412, 0.4104, 0.6394, 0.4105, 0.7662, 0.4086, 0.7644, 0.4104, 0.6394, 0.4126, 0.6365, 0.4127, 0.7692, 0.4105, 0.7662, 0.4126, 0.6365, 0.4152, 0.6321, 0.4152, 0.7736, 0.4127, 0.7692, 0.4152, 0.6321, 0.4181, 0.626, 0.4181, 0.7796, 0.4152, 0.7736, 0.4181, 0.626, 0.4213, 0.6177, 0.4212, 0.7879, 0.4181, 0.7796, 0.299, 0.7986, 0.3026, 0.7884, 0.3058, 0.7794, 0.3087, 0.7739, 0.3113, 0.7692, 0.3136, 0.7665, 0.3156, 0.7648, 0.3172, 0.764, 0.3188, 0.7646, 0.3206, 0.7664, 0.3228, 0.7697, 0.3254, 0.7736, 0.3282, 0.7801, 0.3314, 0.7874, 0.335, 0.7985, 0.3847, 0.81, 0.3888, 0.7981, 0.3925, 0.7878, 0.3957, 0.7797, 0.3986, 0.7737, 0.4012, 0.7694, 0.4035, 0.7665, 0.4055, 0.7647, 0.4071, 0.7639, 0.4086, 0.7644, 0.4105, 0.7662, 0.4127, 0.7692, 0.4152, 0.7736, 0.4181, 0.7796, 0.4212, 0.7879, 0.4249, 0.7988, 0.429, 0.8131, 0.4213, 0.6177, 0.4249, 0.6064, 0.4249, 0.7988, 0.4212, 0.7879, 0.4249, 0.6064, 0.429, 0.5909, 0.429, 0.8131, 0.4249, 0.7988, 0.429, 0.5909, 0.4249, 0.6064, 0.4213, 0.6177, 0.4181, 0.626, 0.4152, 0.6321, 0.4126, 0.6365, 0.4104, 0.6394, 0.4084, 0.6412, 0.4068, 0.6417, 0.4053, 0.6409, 0.4033, 0.639, 0.4011, 0.6361, 0.3986, 0.6318, 0.3957, 0.6259, 0.3925, 0.6179, 0.3889, 0.6082, 0.3847, 0.5991, 0.3351, 0.6066, 0.3315, 0.6179, 0.3283, 0.6263, 0.3255, 0.6324, 0.3229, 0.6367, 0.3206, 0.6397, 0.3187, 0.6415, 0.3171, 0.642, 0.3155, 0.6411, 0.3136, 0.6393, 0.3114, 0.6363, 0.3089, 0.6321, 0.306, 0.6261, 0.3028, 0.6182, 0.2992, 0.6086, 0.6448, 0.6039, 0.649, 0.6182, 0.6489, 0.808, 0.6448, 0.8233, 0.649, 0.6182, 0.6526, 0.628, 0.6526, 0.7978, 0.6489, 0.808, 0.6526, 0.628, 0.6558, 0.636, 0.6557, 0.7899, 0.6526, 0.7978, 0.6558, 0.636, 0.6586, 0.6419, 0.6586, 0.7834, 0.6557, 0.7899, 0.6586, 0.6419, 0.6612, 0.6462, 0.6612, 0.779, 0.6586, 0.7834, 0.6612, 0.6462, 0.6634, 0.6491, 0.6634, 0.776, 0.6612, 0.779, 0.6634, 0.6491, 0.6652, 0.6512, 0.6654, 0.7742, 0.6634, 0.776, 0.6652, 0.6512, 0.6668, 0.6518, 0.667, 0.7737, 0.6654, 0.7742, 0.6668, 0.6518, 0.6684, 0.6511, 0.6685, 0.7745, 0.667, 0.7737, 0.6684, 0.6511, 0.6704, 0.6496, 0.6704, 0.7764, 0.6685, 0.7745, 0.6704, 0.6496, 0.6727, 0.6466, 0.6727, 0.7793, 0.6704, 0.7764, 0.6727, 0.6466, 0.6752, 0.6423, 0.6752, 0.7834, 0.6727, 0.7793, 0.6752, 0.6423, 0.6781, 0.6362, 0.678, 0.7888, 0.6752, 0.7834, 0.6781, 0.6362, 0.6813, 0.6278, 0.6812, 0.7974, 0.678, 0.7888, 0.6813, 0.6278, 0.6849, 0.6167, 0.6848, 0.8084, 0.6812, 0.7974, 0.6849, 0.6167, 0.689, 0.6044, 0.689, 0.8189, 0.6848, 0.8084, 0.5105, 0.612, 0.5146, 0.6212, 0.5145, 0.8111, 0.5104, 0.823, 0.5146, 0.6212, 0.5183, 0.6309, 0.5182, 0.8008, 0.5145, 0.8111, 0.5183, 0.6309, 0.5214, 0.6388, 0.5214, 0.7927, 0.5182, 0.8008, 0.5214, 0.6388, 0.5243, 0.6448, 0.5243, 0.7867, 0.5214, 0.7927, 0.5243, 0.6448, 0.5268, 0.649, 0.5269, 0.7824, 0.5243, 0.7867, 0.5268, 0.649, 0.529, 0.652, 0.5292, 0.7795, 0.5269, 0.7824, 0.529, 0.652, 0.5309, 0.6541, 0.5312, 0.7777, 0.5292, 0.7795, 0.5309, 0.6541, 0.5325, 0.6547, 0.5328, 0.7769, 0.5312, 0.7777, 0.5325, 0.6547, 0.5341, 0.654, 0.5343, 0.7774, 0.5328, 0.7769, 0.5341, 0.654, 0.5361, 0.6525, 0.5362, 0.7792, 0.5343, 0.7774, 0.5361, 0.6525, 0.5383, 0.6495, 0.5384, 0.7822, 0.5362, 0.7792, 0.5383, 0.6495, 0.5409, 0.6451, 0.5409, 0.7866, 0.5384, 0.7822, 0.5409, 0.6451, 0.5438, 0.639, 0.5438, 0.7927, 0.5409, 0.7866, 0.5438, 0.639, 0.547, 0.6307, 0.5469, 0.8009, 0.5438, 0.7927, 0.6489, 0.808, 0.6526, 0.7978, 0.6557, 0.7899, 0.6586, 0.7834, 0.6612, 0.779, 0.6634, 0.776, 0.6654, 0.7742, 0.667, 0.7737, 0.6685, 0.7745, 0.6704, 0.7764, 0.6727, 0.7793, 0.6752, 0.7834, 0.678, 0.7888, 0.6812, 0.7974, 0.6848, 0.8084, 0.5104, 0.823, 0.5145, 0.8111, 0.5182, 0.8008, 0.5214, 0.7927, 0.5243, 0.7867, 0.5269, 0.7824, 0.5292, 0.7795, 0.5312, 0.7777, 0.5328, 0.7769, 0.5343, 0.7774, 0.5362, 0.7792, 0.5384, 0.7822, 0.5409, 0.7866, 0.5438, 0.7927, 0.5469, 0.8009, 0.5506, 0.8118, 0.5547, 0.8261, 0.547, 0.6307, 0.5506, 0.6194, 0.5506, 0.8118, 0.5469, 0.8009, 0.5506, 0.6194, 0.5547, 0.6039, 0.5547, 0.8261, 0.5506, 0.8118, 0.5547, 0.6039, 0.5506, 0.6194, 0.547, 0.6307, 0.5438, 0.639, 0.5409, 0.6451, 0.5383, 0.6495, 0.5361, 0.6525, 0.5341, 0.654, 0.5325, 0.6547, 0.5309, 0.6541, 0.529, 0.652, 0.5268, 0.649, 0.5243, 0.6448, 0.5214, 0.6388, 0.5183, 0.6309, 0.5146, 0.6212, 0.5105, 0.612, 0.6849, 0.6167, 0.6813, 0.6278, 0.6781, 0.6362, 0.6752, 0.6423, 0.6727, 0.6466, 0.6704, 0.6496, 0.6684, 0.6511, 0.6668, 0.6518, 0.6652, 0.6512, 0.6634, 0.6491, 0.6612, 0.6462, 0.6586, 0.6419, 0.6558, 0.636, 0.6526, 0.628, 0.649, 0.6182, 0.8211, 0.6164, 0.8231, 0.6173, 0.8217, 0.8377, 0.8211, 0.8389, 0.8231, 0.6173, 0.8252, 0.6177, 0.8224, 0.8364, 0.8217, 0.8377, 0.8252, 0.6177, 0.8271, 0.6178, 0.8231, 0.8352, 0.8224, 0.8364, 0.8271, 0.6178, 0.8288, 0.6175, 0.8238, 0.8339, 0.8231, 0.8352, 0.8288, 0.6175, 0.8304, 0.617, 0.8244, 0.8326, 0.8238, 0.8339, 0.8304, 0.617, 0.8316, 0.6162, 0.8251, 0.8313, 0.8244, 0.8326, 0.8316, 0.6162, 0.8326, 0.6152, 0.8258, 0.83, 0.8251, 0.8313, 0.8326, 0.6152, 0.8334, 0.614, 0.8264, 0.8288, 0.8258, 0.83, 0.8334, 0.614, 0.8341, 0.6128, 0.8272, 0.8276, 0.8264, 0.8288, 0.8341, 0.6128, 0.8347, 0.6115, 0.8282, 0.8266, 0.8272, 0.8276, 0.8347, 0.6115, 0.8354, 0.6102, 0.8295, 0.8258, 0.8282, 0.8266, 0.8354, 0.6102, 0.8361, 0.6089, 0.831, 0.8252, 0.8295, 0.8258, 0.8361, 0.6089, 0.8368, 0.6076, 0.8328, 0.825, 0.831, 0.8252, 0.8368, 0.6076, 0.8375, 0.6064, 0.8347, 0.8251, 0.8328, 0.825, 0.8375, 0.6064, 0.8381, 0.6051, 0.8367, 0.8255, 0.8347, 0.8251, 0.8381, 0.6051, 0.8387, 0.6039, 0.8387, 0.8264, 0.8367, 0.8255, 0.4841, 0.5909, 0.4852, 0.5982, 0.4783, 0.71, 0.4745, 0.7114, 0.4852, 0.5982, 0.4866, 0.6035, 0.4819, 0.7091, 0.4783, 0.71, 0.4866, 0.6035, 0.4881, 0.608, 0.4853, 0.7087, 0.4819, 0.7091, 0.4881, 0.608, 0.4896, 0.6116, 0.4884, 0.7088, 0.4853, 0.7087, 0.4896, 0.6116, 0.4912, 0.6147, 0.4913, 0.7091, 0.4884, 0.7088, 0.4912, 0.6147, 0.4931, 0.6174, 0.4937, 0.7099, 0.4913, 0.7091, 0.4931, 0.6174, 0.4928, 0.618, 0.4957, 0.7109, 0.4937, 0.7099, 0.4928, 0.618, 0.4926, 0.618, 0.4957, 0.7107, 0.4957, 0.7109, 0.4926, 0.618, 0.4926, 0.6176, 0.4976, 0.7126, 0.4957, 0.7107, 0.4926, 0.6176, 0.4928, 0.617, 0.499, 0.7148, 0.4976, 0.7126, 0.4928, 0.617, 0.4949, 0.6183, 0.5006, 0.7177, 0.499, 0.7148, 0.4949, 0.6183, 0.4972, 0.6191, 0.5023, 0.7212, 0.5006, 0.7177, 0.4972, 0.6191, 0.4998, 0.6194, 0.504, 0.726, 0.5023, 0.7212, 0.4998, 0.6194, 0.5026, 0.6192, 0.5057, 0.732, 0.504, 0.726, 0.8217, 0.8377, 0.8224, 0.8364, 0.8231, 0.8352, 0.8238, 0.8339, 0.8244, 0.8326, 0.8251, 0.8313, 0.8258, 0.83, 0.8264, 0.8288, 0.8272, 0.8276, 0.8282, 0.8266, 0.8295, 0.8258, 0.831, 0.8252, 0.8328, 0.825, 0.8347, 0.8251, 0.8367, 0.8255, 0.8387, 0.8264, 0.4783, 0.71, 0.4819, 0.7091, 0.4853, 0.7087, 0.4884, 0.7088, 0.4913, 0.7091, 0.4937, 0.7099, 0.4957, 0.7109, 0.4957, 0.7107, 0.4976, 0.7126, 0.499, 0.7148, 0.5006, 0.7177, 0.5023, 0.7212, 0.504, 0.726, 0.5057, 0.732, 0.5074, 0.7397, 0.8211, 0.8389, 0.5026, 0.6192, 0.5057, 0.6185, 0.5074, 0.7397, 0.5057, 0.732, 0.5057, 0.6185, 0.5089, 0.6174, 0.5089, 0.7485, 0.5074, 0.7397, 0.8211, 0.6164, 0.5057, 0.6185, 0.5026, 0.6192, 0.4998, 0.6194, 0.4972, 0.6191, 0.4949, 0.6183, 0.4928, 0.617, 0.4926, 0.6176, 0.4926, 0.618, 0.4928, 0.618, 0.4931, 0.6174, 0.4912, 0.6147, 0.4896, 0.6116, 0.4881, 0.608, 0.4866, 0.6035, 0.4852, 0.5982, 0.8387, 0.6039, 0.8381, 0.6051, 0.8375, 0.6064, 0.8368, 0.6076, 0.8361, 0.6089, 0.8354, 0.6102, 0.8347, 0.6115, 0.8341, 0.6128, 0.8334, 0.614, 0.8326, 0.6152, 0.8316, 0.6162, 0.8304, 0.617, 0.8288, 0.6175, 0.8271, 0.6178, 0.8252, 0.6177, 0.8231, 0.6173, 0.7249, 0.1945, 0.7286, 0.1478, 0.7451, 0.1535, 0.7412, 0.2008, 0.6712, 0.164, 0.6783, 0.1117, 0.7104, 0.1383, 0.7064, 0.1856, 0.7015, 0.2282, 0.7064, 0.1856, 0.7249, 0.1945, 0.7186, 0.2362, 0.6674, 0.2113, 0.6712, 0.164, 0.7064, 0.1856, 0.7015, 0.2282, 0.6878, 0.2618, 0.7015, 0.2282, 0.7186, 0.2362, 0.7049, 0.2691, 0.6526, 0.2491, 0.6674, 0.2113, 0.7015, 0.2282, 0.6878, 0.2618, 0.6836, 0.2949, 0.7049, 0.2691, 0.7191, 0.2759, 0.6981, 0.3028, 0.6657, 0.2874, 0.6878, 0.2618, 0.7049, 0.2691, 0.6836, 0.2949, 0.6926, 0.4725, 0.7647, 0.3842, 0.8201, 0.471, 0.8149, 0.5292, 0.7551, 0.3516, 0.7827, 0.3202, 0.8167, 0.4087, 0.8035, 0.4266, 0.8187, 0.2115, 0.8203, 0.1593, 0.8726, 0.148, 0.8669, 0.178, 0.7412, 0.2008, 0.7451, 0.1535, 0.7564, 0.1558, 0.7521, 0.2041, 0.7332, 0.2426, 0.7412, 0.2008, 0.7521, 0.2041, 0.743, 0.2466, 0.7191, 0.2759, 0.7332, 0.2426, 0.743, 0.2466, 0.7283, 0.2808, 0.6981, 0.3028, 0.7191, 0.2759, 0.7283, 0.2808, 0.7072, 0.309, 0.6029, 0.3748, 0.6888, 0.3109, 0.6981, 0.318, 0.6147, 0.3813, 0.7064, 0.1856, 0.7104, 0.1383, 0.7286, 0.1478, 0.7249, 0.1945, 0.7451, 0.1535, 0.7367, 0.08012, 0.7504, 0.07793, 0.7564, 0.1558, 0.6888, 0.3109, 0.6981, 0.3028, 0.7072, 0.309, 0.6981, 0.318, 0.7647, 0.3842, 0.7551, 0.3516, 0.8035, 0.4266, 0.8201, 0.471, 0.7049, 0.2691, 0.7186, 0.2362, 0.7332, 0.2426, 0.7191, 0.2759, 0.7186, 0.2362, 0.7249, 0.1945, 0.7412, 0.2008, 0.7332, 0.2426, 0.7487, 0.3664, 0.7424, 0.3395, 0.7551, 0.3516, 0.7647, 0.3842, 0.7997, 0.2094, 0.8034, 0.1586, 0.8203, 0.1593, 0.8187, 0.2115, 0.7834, 0.266, 0.7997, 0.2094, 0.8187, 0.2115, 0.798, 0.2731, 0.766, 0.3083, 0.7834, 0.266, 0.798, 0.2731, 0.7827, 0.3202, 0.7424, 0.3395, 0.766, 0.3083, 0.7827, 0.3202, 0.7551, 0.3516, 0.6709, 0.4503, 0.7487, 0.3664, 0.7647, 0.3842, 0.6926, 0.4725, 0.5605, 0.3436, 0.6554, 0.2945, 0.674, 0.3023, 0.5856, 0.3557, 0.8034, 0.1586, 0.8116, 0.02101, 0.8316, 0.02214, 0.8203, 0.1593, 0.5225, 0.3245, 0.6153, 0.2864, 0.6554, 0.2945, 0.5605, 0.3436, 0.5856, 0.3557, 0.674, 0.3023, 0.6888, 0.3109, 0.6029, 0.3748, 0.6153, 0.2864, 0.6273, 0.2784, 0.6657, 0.2874, 0.6554, 0.2945, 0.6554, 0.2945, 0.6657, 0.2874, 0.6836, 0.2949, 0.674, 0.3023, 0.674, 0.3023, 0.6836, 0.2949, 0.6981, 0.3028, 0.6888, 0.3109, 0.7564, 0.1558, 0.7504, 0.07793, 0.7609, 0.07597, 0.7651, 0.1573, 0.7651, 0.1573, 0.7609, 0.07597, 0.7761, 0.07342, 0.7776, 0.1576, 0.7776, 0.1576, 0.7761, 0.07342, 0.7918, 0.06988, 0.7904, 0.158, 0.7904, 0.158, 0.7918, 0.06988, 0.8116, 0.02101, 0.8034, 0.1586, 0.6273, 0.2784, 0.6526, 0.2491, 0.6878, 0.2618, 0.6657, 0.2874, 0.6783, 0.1117, 0.6686, 0.08113, 0.6964, 0.08227, 0.7104, 0.1383, 0.7104, 0.1383, 0.6964, 0.08227, 0.7168, 0.08154, 0.7286, 0.1478, 0.7286, 0.1478, 0.7168, 0.08154, 0.7367, 0.08012, 0.7451, 0.1535, 0.6147, 0.3813, 0.6981, 0.318, 0.7079, 0.3262, 0.6256, 0.394, 0.6256, 0.394, 0.7079, 0.3262, 0.7211, 0.3393, 0.6397, 0.4134, 0.6397, 0.4134, 0.7211, 0.3393, 0.7349, 0.3527, 0.6549, 0.4322, 0.6549, 0.4322, 0.7349, 0.3527, 0.7487, 0.3664, 0.6709, 0.4503, 0.7072, 0.309, 0.7283, 0.2808, 0.7351, 0.2854, 0.714, 0.3139, 0.714, 0.3139, 0.7351, 0.2854, 0.7447, 0.2926, 0.723, 0.3221, 0.723, 0.3221, 0.7447, 0.2926, 0.755, 0.3002, 0.7325, 0.3305, 0.7325, 0.3305, 0.755, 0.3002, 0.766, 0.3083, 0.7424, 0.3395, 0.7283, 0.2808, 0.743, 0.2466, 0.7502, 0.2502, 0.7351, 0.2854, 0.7351, 0.2854, 0.7502, 0.2502, 0.7609, 0.2552, 0.7447, 0.2926, 0.7447, 0.2926, 0.7609, 0.2552, 0.772, 0.2605, 0.755, 0.3002, 0.755, 0.3002, 0.772, 0.2605, 0.7834, 0.266, 0.766, 0.3083, 0.743, 0.2466, 0.7521, 0.2041, 0.7606, 0.2056, 0.7502, 0.2502, 0.7502, 0.2502, 0.7606, 0.2056, 0.7732, 0.2067, 0.7609, 0.2552, 0.7609, 0.2552, 0.7732, 0.2067, 0.7862, 0.208, 0.772, 0.2605, 0.772, 0.2605, 0.7862, 0.208, 0.7997, 0.2094, 0.7834, 0.266, 0.7521, 0.2041, 0.7564, 0.1558, 0.7651, 0.1573, 0.7606, 0.2056, 0.7606, 0.2056, 0.7651, 0.1573, 0.7776, 0.1576, 0.7732, 0.2067, 0.7732, 0.2067, 0.7776, 0.1576, 0.7904, 0.158, 0.7862, 0.208, 0.7862, 0.208, 0.7904, 0.158, 0.8034, 0.1586, 0.7997, 0.2094, 0.6981, 0.318, 0.7072, 0.309, 0.714, 0.3139, 0.7079, 0.3262, 0.7079, 0.3262, 0.714, 0.3139, 0.723, 0.3221, 0.7211, 0.3393, 0.7211, 0.3393, 0.723, 0.3221, 0.7325, 0.3305, 0.7349, 0.3527, 0.7349, 0.3527, 0.7325, 0.3305, 0.7424, 0.3395, 0.7487, 0.3664, 0.111, 0.6387, 0.1093, 0.6569, 0.06237, 0.652, 0.06416, 0.6338, 0.1149, 0.5969, 0.1127, 0.6205, 0.06596, 0.6156, 0.06829, 0.5921, 0.1594, 0.6254, 0.1578, 0.6436, 0.111, 0.6387, 0.1127, 0.6205, 0.1614, 0.6018, 0.1594, 0.6254, 0.1127, 0.6205, 0.1149, 0.5969, 0.2061, 0.6302, 0.2047, 0.6485, 0.1578, 0.6436, 0.1594, 0.6254, 0.208, 0.6067, 0.2061, 0.6302, 0.1594, 0.6254, 0.1614, 0.6018, 0.2427, 0.6524, 0.2413, 0.6707, 0.2032, 0.6667, 0.2047, 0.6485, 0.244, 0.6342, 0.2427, 0.6524, 0.2047, 0.6485, 0.2061, 0.6302, 0.2915, 0.8015, 0.2857, 0.953, 0.2323, 0.9256, 0.242, 0.7871, 0.2349, 0.7533, 0.2275, 0.8475, 0.2054, 0.8452, 0.2036, 0.75, 0.09431, 0.7386, 0.08857, 0.7924, 0.05209, 0.7886, 0.05444, 0.7345, 0.1093, 0.6569, 0.1081, 0.6697, 0.0611, 0.6648, 0.06237, 0.652, 0.1563, 0.6618, 0.1552, 0.6746, 0.1081, 0.6697, 0.1093, 0.6569, 0.2032, 0.6667, 0.2022, 0.6795, 0.1552, 0.6746, 0.1563, 0.6618, 0.2413, 0.6707, 0.2404, 0.6835, 0.2022, 0.6795, 0.2032, 0.6667, 0.2903, 0.6794, 0.2943, 0.6892, 0.2492, 0.6844, 0.2502, 0.6716, 0.1127, 0.6205, 0.111, 0.6387, 0.06416, 0.6338, 0.06596, 0.6156, 0.06237, 0.652, 0.0611, 0.6648, 0.03512, 0.6621, 0.03804, 0.6494, 0.2502, 0.6716, 0.2492, 0.6844, 0.2404, 0.6835, 0.2413, 0.6707, 0.242, 0.7871, 0.2323, 0.9256, 0.2275, 0.8475, 0.2349, 0.7533, 0.2047, 0.6485, 0.2032, 0.6667, 0.1563, 0.6618, 0.1578, 0.6436, 0.1578, 0.6436, 0.1563, 0.6618, 0.1093, 0.6569, 0.111, 0.6387, 0.2439, 0.7603, 0.242, 0.7871, 0.2349, 0.7533, 0.2363, 0.7351, 0.09791, 0.7207, 0.09431, 0.7386, 0.05444, 0.7345, 0.05618, 0.7163, 0.1557, 0.7267, 0.1558, 0.745, 0.09431, 0.7386, 0.09791, 0.7207, 0.2032, 0.7317, 0.2036, 0.75, 0.1558, 0.745, 0.1557, 0.7267, 0.2363, 0.7351, 0.2349, 0.7533, 0.2036, 0.75, 0.2032, 0.7317, 0.2926, 0.7723, 0.2915, 0.8015, 0.242, 0.7871, 0.2439, 0.7603, 0.2871, 0.6387, 0.2878, 0.6571, 0.2515, 0.6534, 0.2529, 0.6351, 0.05618, 0.7163, 0.05444, 0.7345, 0.0002765, 0.7288, 0.005536, 0.711, 0.2876, 0.615, 0.2871, 0.6387, 0.2529, 0.6351, 0.2546, 0.6115, 0.2878, 0.6571, 0.2903, 0.6794, 0.2502, 0.6716, 0.2515, 0.6534, 0.2546, 0.6115, 0.2529, 0.6351, 0.244, 0.6342, 0.2458, 0.6106, 0.2529, 0.6351, 0.2515, 0.6534, 0.2427, 0.6524, 0.244, 0.6342, 0.2515, 0.6534, 0.2502, 0.6716, 0.2413, 0.6707, 0.2427, 0.6524, 0.0611, 0.6648, 0.06017, 0.6745, 0.03225, 0.6716, 0.03512, 0.6621, 0.06017, 0.6745, 0.05884, 0.6885, 0.02829, 0.6853, 0.03225, 0.6716, 0.05884, 0.6885, 0.05751, 0.7024, 0.02338, 0.6988, 0.02829, 0.6853, 0.05751, 0.7024, 0.05618, 0.7163, 0.005536, 0.711, 0.02338, 0.6988, 0.2458, 0.6106, 0.244, 0.6342, 0.2061, 0.6302, 0.208, 0.6067, 0.06829, 0.5921, 0.06596, 0.6156, 0.04632, 0.6136, 0.0567, 0.5909, 0.06596, 0.6156, 0.06416, 0.6338, 0.04218, 0.6315, 0.04632, 0.6136, 0.06416, 0.6338, 0.06237, 0.652, 0.03804, 0.6494, 0.04218, 0.6315, 0.2943, 0.6892, 0.2942, 0.7048, 0.2482, 0.6987, 0.2492, 0.6844, 0.2942, 0.7048, 0.2943, 0.7274, 0.2468, 0.7193, 0.2482, 0.6987, 0.2943, 0.7274, 0.2934, 0.7498, 0.2453, 0.7398, 0.2468, 0.7193, 0.2934, 0.7498, 0.2926, 0.7723, 0.2439, 0.7603, 0.2453, 0.7398, 0.2404, 0.6835, 0.2396, 0.6932, 0.2024, 0.6894, 0.2022, 0.6795, 0.2396, 0.6932, 0.2385, 0.7072, 0.2027, 0.7035, 0.2024, 0.6894, 0.2385, 0.7072, 0.2374, 0.7212, 0.2029, 0.7176, 0.2027, 0.7035, 0.2374, 0.7212, 0.2363, 0.7351, 0.2032, 0.7317, 0.2029, 0.7176, 0.2022, 0.6795, 0.2024, 0.6894, 0.1553, 0.6844, 0.1552, 0.6746, 0.2024, 0.6894, 0.2027, 0.7035, 0.1554, 0.6985, 0.1553, 0.6844, 0.2027, 0.7035, 0.2029, 0.7176, 0.1555, 0.7126, 0.1554, 0.6985, 0.2029, 0.7176, 0.2032, 0.7317, 0.1557, 0.7267, 0.1555, 0.7126, 0.1552, 0.6746, 0.1553, 0.6844, 0.1062, 0.6793, 0.1081, 0.6697, 0.1553, 0.6844, 0.1554, 0.6985, 0.1034, 0.6931, 0.1062, 0.6793, 0.1554, 0.6985, 0.1555, 0.7126, 0.1007, 0.7069, 0.1034, 0.6931, 0.1555, 0.7126, 0.1557, 0.7267, 0.09791, 0.7207, 0.1007, 0.7069, 0.1081, 0.6697, 0.1062, 0.6793, 0.06017, 0.6745, 0.0611, 0.6648, 0.1062, 0.6793, 0.1034, 0.6931, 0.05884, 0.6885, 0.06017, 0.6745, 0.1034, 0.6931, 0.1007, 0.7069, 0.05751, 0.7024, 0.05884, 0.6885, 0.1007, 0.7069, 0.09791, 0.7207, 0.05618, 0.7163, 0.05751, 0.7024, 0.2492, 0.6844, 0.2482, 0.6987, 0.2396, 0.6932, 0.2404, 0.6835, 0.2482, 0.6987, 0.2468, 0.7193, 0.2385, 0.7072, 0.2396, 0.6932, 0.2468, 0.7193, 0.2453, 0.7398, 0.2374, 0.7212, 0.2385, 0.7072, 0.2453, 0.7398, 0.2439, 0.7603, 0.2363, 0.7351, 0.2374, 0.7212, 0.5605, 0.3436, 0.5232, 0.358, 0.5138, 0.3261, 0.5225, 0.3245, 0.5225, 0.3245, 0.5138, 0.3261, 0.5104, 0.2792, 0.6153, 0.2864, 0.6686, 0.08113, 0.6438, 0.04008, 0.676, 0.02461, 0.6964, 0.08227, 0.6783, 0.1117, 0.6306, 0.04903, 0.6438, 0.04008, 0.6686, 0.08113, 0.6712, 0.164, 0.5778, 0.09549, 0.6306, 0.04903, 0.6783, 0.1117, 0.6674, 0.2113, 0.541, 0.1527, 0.5778, 0.09549, 0.6712, 0.164, 0.6526, 0.2491, 0.5176, 0.2139, 0.541, 0.1527, 0.6674, 0.2113, 0.6153, 0.2864, 0.5104, 0.2792, 0.5111, 0.2682, 0.6273, 0.2784, 0.8201, 0.471, 0.9099, 0.5664, 0.821, 0.6033, 0.8149, 0.5292, 0.8167, 0.4087, 0.9682, 0.4552, 0.9627, 0.4734, 0.8035, 0.4266, 0.8726, 0.148, 0.9578, 0.09063, 0.9829, 0.1364, 0.8669, 0.178, 0.6256, 0.394, 0.5654, 0.4343, 0.5546, 0.4176, 0.6147, 0.3813, 0.7504, 0.07793, 0.7378, 0.009692, 0.7496, 0.007621, 0.7609, 0.07597, 0.6273, 0.2784, 0.5111, 0.2682, 0.5176, 0.2139, 0.6526, 0.2491, 0.8035, 0.4266, 0.9627, 0.4734, 0.9099, 0.5664, 0.8201, 0.471, 0.8149, 0.5292, 0.821, 0.6033, 0.6461, 0.5269, 0.6926, 0.4725, 0.7827, 0.3202, 0.9958, 0.3333, 0.9682, 0.4552, 0.8167, 0.4087, 0.8669, 0.178, 0.9829, 0.1364, 0.9997, 0.2132, 0.8187, 0.2115, 0.8203, 0.1593, 0.902, 0.02941, 0.9578, 0.09063, 0.8726, 0.148, 0.8187, 0.2115, 0.9997, 0.2132, 0.9997, 0.2828, 0.798, 0.2731, 0.798, 0.2731, 0.9997, 0.2828, 0.9958, 0.3333, 0.7827, 0.3202, 0.8316, 0.02214, 0.836, 0.002743, 0.902, 0.02941, 0.8203, 0.1593, 0.6926, 0.4725, 0.6461, 0.5269, 0.6187, 0.5007, 0.6709, 0.4503, 0.6709, 0.4503, 0.6187, 0.5007, 0.5996, 0.4796, 0.6549, 0.4322, 0.6549, 0.4322, 0.5996, 0.4796, 0.5818, 0.4574, 0.6397, 0.4134, 0.6397, 0.4134, 0.5818, 0.4574, 0.5654, 0.4343, 0.6256, 0.394, 0.8116, 0.02101, 0.812, 0.0002765, 0.836, 0.002743, 0.8316, 0.02214, 0.7918, 0.06988, 0.7837, 0.002587, 0.812, 0.0002765, 0.8116, 0.02101, 0.7761, 0.07342, 0.7667, 0.005049, 0.7837, 0.002587, 0.7918, 0.06988, 0.7609, 0.07597, 0.7496, 0.007621, 0.7667, 0.005049, 0.7761, 0.07342, 0.7168, 0.08154, 0.6992, 0.01771, 0.7222, 0.01261, 0.7367, 0.08012, 0.5856, 0.3557, 0.5336, 0.381, 0.5232, 0.358, 0.5605, 0.3436, 0.6147, 0.3813, 0.5546, 0.4176, 0.5479, 0.4066, 0.6029, 0.3748, 0.6029, 0.3748, 0.5479, 0.4066, 0.5336, 0.381, 0.5856, 0.3557, 0.7367, 0.08012, 0.7222, 0.01261, 0.7378, 0.009692, 0.7504, 0.07793, 0.6964, 0.08227, 0.676, 0.02461, 0.6992, 0.01771, 0.7168, 0.08154])
me_cube_001.use_remesh_preserve_volume = False
me_cube_001.use_remesh_preserve_attributes = False
me_cube_001.use_mirror_vertex_groups = False
me_cube_001.update()

# ---- objects
ob_lamp = bpy.data.objects.new('Lamp', light_lamp)
ob_camera = bpy.data.objects.new('Camera', cam_camera)
ob_cube = bpy.data.objects.new('Cube', me_cube_001)

# ---- transforms, parenting, visibility, modifiers, constraints
ob_lamp.location = (4.076, 1.005, 5.904)
ob_lamp.rotation_euler = (0.6503, 0.05522, 1.866)
ob_lamp.lock_rotations_4d = False
ob_lamp.empty_display_type = 'ARROWS'
ob_lamp.color = (0.0, 0.0, 0.0, 0.0)
ob_lamp.lineart.crease_threshold = 0.0
ob_camera.location = (7.481, -6.508, 5.344)
ob_camera.rotation_euler = (1.109, 0.0, 0.8149)
ob_camera.lock_rotations_4d = False
ob_camera.empty_display_type = 'ARROWS'
ob_camera.color = (0.0, 0.0, 0.0, 0.0)
ob_camera.display_type = 'WIRE'
ob_camera.lineart.crease_threshold = 0.0
ob_cube.location = (0.0, 0.0, 1.009)
ob_cube.lineart.crease_threshold = 0.0

# ---- collection membership
col_collection_1.objects.link(ob_lamp)
col_collection_1.objects.link(ob_camera)
col_collection_1.objects.link(ob_cube)

# ---- scene / render settings (as saved in the file)
scene.camera = ob_camera
scene.frame_start = 1; scene.frame_end = 250; scene.frame_set(1)
scene.render.engine = 'BLENDER_EEVEE_NEXT'
scene.render.resolution_percentage = 50
scene.render.dither_intensity = 0.0
scene.cycles.use_denoising = False
scene.cycles.samples = 128
scene.cycles.sampling_pattern = 'TABULATED_SOBOL'
scene.cycles.light_sampling_threshold = 0.0
scene.cycles.use_adaptive_sampling = False
scene.cycles.use_light_tree = False
scene.cycles.blur_glossy = 0.0
scene.cycles.sample_clamp_indirect = 0.0
scene.view_settings.view_transform = 'Standard'
bpy.context.view_layer.update()
